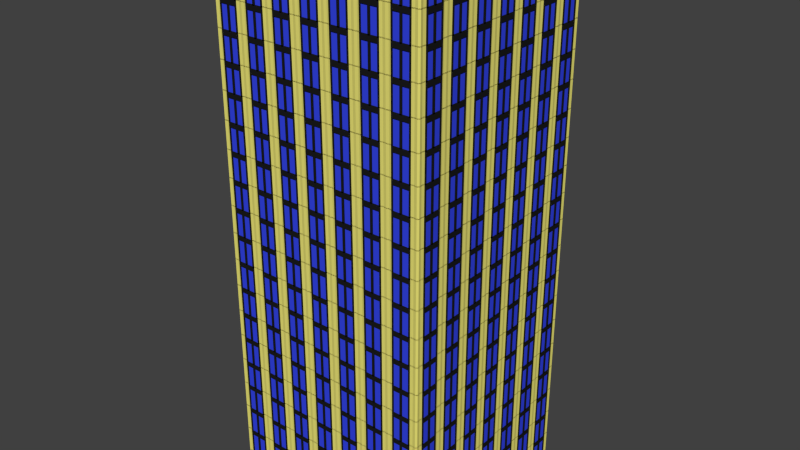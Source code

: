 # Source: skyscraper_6v2.blend  (saved by Blender 2.76.0; exported with 4.5.12 LTS)
import bpy
from mathutils import Matrix  # noqa: F401  (used for matrix-valued properties, if any)

bpy.ops.wm.read_factory_settings(use_empty=True)
scene = bpy.context.scene
scene.name = 'Scene'

# ---- collections
col_collection_1 = bpy.data.collections.new('Collection 1'); scene.collection.children.link(col_collection_1)

# ---- materials (node trees are filled in below, after node groups)
mat_material_001 = bpy.data.materials.new('Material.001')
mat_material_001.alpha_threshold = 0.0
mat_material_001.use_transparent_shadow = False
mat_material_001.diffuse_color = (0.8, 0.7394, 0.1738, 1.0)
mat_material_001.roughness = 0.5
mat_material_002 = bpy.data.materials.new('Material.002')
mat_material_002.alpha_threshold = 0.0
mat_material_002.use_transparent_shadow = False
mat_material_002.diffuse_color = (0.03479, 0.06104, 0.8, 1.0)
mat_material_002.roughness = 0.5
mat_material_003 = bpy.data.materials.new('Material.003')
mat_material_003.alpha_threshold = 0.0
mat_material_003.use_transparent_shadow = False
mat_material_003.diffuse_color = (0.01222, 0.01222, 0.01222, 1.0)
mat_material_003.roughness = 0.5
mat_material_004 = bpy.data.materials.new('Material.004')
mat_material_004.alpha_threshold = 0.0
mat_material_004.use_transparent_shadow = False
mat_material_004.diffuse_color = (0.8, 0.7394, 0.1738, 1.0)
mat_material_004.roughness = 0.5
mat_material_005 = bpy.data.materials.new('Material.005')
mat_material_005.alpha_threshold = 0.0
mat_material_005.use_transparent_shadow = False
mat_material_005.diffuse_color = (0.03479, 0.06104, 0.8, 1.0)
mat_material_005.roughness = 0.5
mat_material_006 = bpy.data.materials.new('Material.006')
mat_material_006.alpha_threshold = 0.0
mat_material_006.use_transparent_shadow = False
mat_material_006.diffuse_color = (0.01222, 0.01222, 0.01222, 1.0)
mat_material_006.roughness = 0.5
mat_material_007 = bpy.data.materials.new('Material.007')
mat_material_007.alpha_threshold = 0.0
mat_material_007.use_transparent_shadow = False
mat_material_007.diffuse_color = (0.8, 0.7394, 0.1738, 1.0)
mat_material_007.roughness = 0.5
mat_material_008 = bpy.data.materials.new('Material.008')
mat_material_008.alpha_threshold = 0.0
mat_material_008.use_transparent_shadow = False
mat_material_008.diffuse_color = (0.03479, 0.06104, 0.8, 1.0)
mat_material_008.roughness = 0.5
mat_material_009 = bpy.data.materials.new('Material.009')
mat_material_009.alpha_threshold = 0.0
mat_material_009.use_transparent_shadow = False
mat_material_009.diffuse_color = (0.01222, 0.01222, 0.01222, 1.0)
mat_material_009.roughness = 0.5
mat_material_010 = bpy.data.materials.new('Material.010')
mat_material_010.alpha_threshold = 0.0
mat_material_010.use_transparent_shadow = False
mat_material_010.diffuse_color = (0.8, 0.7394, 0.1738, 1.0)
mat_material_010.roughness = 0.5
mat_material_011 = bpy.data.materials.new('Material.011')
mat_material_011.alpha_threshold = 0.0
mat_material_011.use_transparent_shadow = False
mat_material_011.diffuse_color = (0.03479, 0.06104, 0.8, 1.0)
mat_material_011.roughness = 0.5
mat_material_012 = bpy.data.materials.new('Material.012')
mat_material_012.alpha_threshold = 0.0
mat_material_012.use_transparent_shadow = False
mat_material_012.diffuse_color = (0.01222, 0.01222, 0.01222, 1.0)
mat_material_012.roughness = 0.5

# ---- material node trees

# ---- world
world_world = bpy.data.worlds.new('World'); scene.world = world_world
world_world.color = (0.05088, 0.05088, 0.05088)
world_world.use_sun_shadow = False
world_world.sun_shadow_jitter_overblur = 0.0
world_world.cycles.sampling_method = 'MANUAL'
world_world.cycles.sample_map_resolution = 256

# ---- meshes
me_cube_001 = bpy.data.meshes.new('Cube.001')
me_cube_001.from_pydata([(87.41, -10.21, -1.0), (87.41, -10.21, 1.0), (89.41, -10.21, -1.0), (89.41, -10.21, 1.0), (87.41, -11.07, 1.0), (89.41, -11.07, -1.0), (87.41, -11.07, -1.0), (89.41, -11.07, 1.0), (87.41, -10.06, 1.0), (87.41, -10.06, -1.0), (89.41, -10.06, 1.0), (89.41, -10.06, -1.0), (87.41, -9.336, 1.0), (87.41, -9.336, -1.0), (89.41, -9.336, 1.0), (89.41, -9.336, -1.0), (87.41, -11.07, 1.468), (87.41, -10.21, 1.468), (87.41, -10.06, 1.468), (89.41, -10.06, 1.468), (87.41, -9.336, 1.468), (89.41, -9.336, 1.468), (90.89, -10.21, 1.0), (90.89, -10.21, -1.0), (90.89, -11.07, 1.0), (90.89, -11.07, -1.0), (90.89, -10.06, 1.0), (90.89, -10.06, -1.0), (90.89, -11.07, 1.468), (90.89, -10.21, 1.468), (90.89, -10.06, 1.468), (86.77, -9.699, -1.0), (88.77, -9.699, -1.0), (88.77, -9.699, 1.0), (86.77, -9.699, 1.0), (88.77, -9.699, 1.468), (86.77, -9.699, 1.468), (87.41, -12.21, -1.0), (87.41, -12.21, 1.0), (89.41, -12.21, -1.0), (89.41, -12.21, 1.0), (87.41, -11.21, 1.0), (87.41, -11.21, -1.0), (87.41, -11.35, 1.0), (89.41, -11.35, -1.0), (87.41, -11.35, -1.0), (89.41, -11.35, 1.0), (87.41, -12.36, 1.0), (87.41, -12.36, -1.0), (89.41, -12.36, 1.0), (89.41, -12.36, -1.0), (87.41, -13.09, 1.0), (87.41, -13.09, -1.0), (89.41, -13.09, 1.0), (89.41, -13.09, -1.0), (87.41, -11.35, 1.468), (87.41, -12.21, 1.468), (87.41, -11.21, 1.468), (87.41, -12.36, 1.468), (89.41, -12.36, 1.468), (87.41, -13.09, 1.468), (89.41, -13.09, 1.468), (90.89, -11.21, 1.0), (90.89, -11.21, 1.468), (90.89, -12.21, 1.0), (90.89, -12.21, -1.0), (90.89, -11.35, 1.0), (90.89, -11.21, -1.0), (90.89, -11.35, -1.0), (90.89, -12.36, 1.0), (90.89, -12.36, -1.0), (90.89, -11.35, 1.468), (90.89, -12.21, 1.468), (90.89, -12.36, 1.468), (86.77, -12.73, -1.0), (88.77, -12.73, -1.0), (88.77, -12.73, 1.0), (86.77, -12.73, 1.0), (88.77, -12.73, 1.468), (86.77, -12.73, 1.468), (87.41, -6.46, -1.0), (87.41, -6.46, 1.0), (89.41, -6.46, -1.0), (89.41, -6.46, 1.0), (87.41, -7.323, 1.0), (89.41, -7.323, -1.0), (87.41, -7.323, -1.0), (89.41, -7.323, 1.0), (87.41, -6.309, 1.0), (87.41, -6.309, -1.0), (89.41, -6.309, 1.0), (89.41, -6.309, -1.0), (87.41, -5.584, 1.0), (87.41, -5.584, -1.0), (89.41, -5.584, 1.0), (89.41, -5.584, -1.0), (87.41, -7.323, 1.468), (87.41, -6.46, 1.468), (87.41, -6.309, 1.468), (89.41, -6.309, 1.468), (87.41, -5.584, 1.468), (89.41, -5.584, 1.468), (90.89, -6.46, 1.0), (90.89, -6.46, -1.0), (90.89, -7.323, 1.0), (90.89, -7.323, -1.0), (90.89, -6.309, 1.0), (90.89, -6.309, -1.0), (90.89, -7.323, 1.468), (90.89, -6.46, 1.468), (90.89, -6.309, 1.468), (86.77, -5.947, -1.0), (88.77, -5.947, -1.0), (88.77, -5.947, 1.0), (86.77, -5.947, 1.0), (88.77, -5.947, 1.468), (86.77, -5.947, 1.468), (87.41, -8.46, -1.0), (87.41, -8.46, 1.0), (89.41, -8.46, -1.0), (89.41, -8.46, 1.0), (87.41, -7.46, 1.0), (87.41, -7.46, -1.0), (87.41, -7.598, 1.0), (89.41, -7.598, -1.0), (87.41, -7.598, -1.0), (89.41, -7.598, 1.0), (87.41, -8.611, 1.0), (87.41, -8.611, -1.0), (89.41, -8.611, 1.0), (89.41, -8.611, -1.0), (87.41, -9.336, 1.0), (87.41, -9.336, -1.0), (89.41, -9.336, 1.0), (89.41, -9.336, -1.0), (87.41, -7.598, 1.468), (87.41, -8.46, 1.468), (87.41, -7.46, 1.468), (87.41, -8.611, 1.468), (89.41, -8.611, 1.468), (87.41, -9.336, 1.468), (89.41, -9.336, 1.468), (90.89, -7.46, 1.0), (90.89, -7.46, 1.468), (90.89, -8.46, 1.0), (90.89, -8.46, -1.0), (90.89, -7.598, 1.0), (90.89, -7.46, -1.0), (90.89, -7.598, -1.0), (90.89, -8.611, 1.0), (90.89, -8.611, -1.0), (90.89, -7.598, 1.468), (90.89, -8.46, 1.468), (90.89, -8.611, 1.468), (86.77, -8.974, -1.0), (88.77, -8.974, -1.0), (88.77, -8.974, 1.0), (86.77, -8.974, 1.0), (88.77, -8.974, 1.468), (86.77, -8.974, 1.468), (87.41, -2.708, -1.0), (87.41, -2.708, 1.0), (89.41, -2.708, -1.0), (89.41, -2.708, 1.0), (87.41, -3.57, 1.0), (89.41, -3.57, -1.0), (87.41, -3.57, -1.0), (89.41, -3.57, 1.0), (87.41, -2.557, 1.0), (87.41, -2.557, -1.0), (89.41, -2.557, 1.0), (89.41, -2.557, -1.0), (87.41, -1.832, 1.0), (87.41, -1.832, -1.0), (89.41, -1.832, 1.0), (89.41, -1.832, -1.0), (87.41, -3.57, 1.468), (87.41, -2.708, 1.468), (87.41, -2.557, 1.468), (89.41, -2.557, 1.468), (87.41, -1.832, 1.468), (89.41, -1.832, 1.468), (90.89, -2.708, 1.0), (90.89, -2.708, -1.0), (90.89, -3.57, 1.0), (90.89, -3.57, -1.0), (90.89, -2.557, 1.0), (90.89, -2.557, -1.0), (90.89, -3.57, 1.468), (90.89, -2.708, 1.468), (90.89, -2.557, 1.468), (86.77, -2.195, -1.0), (88.77, -2.195, -1.0), (88.77, -2.195, 1.0), (86.77, -2.195, 1.0), (88.77, -2.195, 1.468), (86.77, -2.195, 1.468), (87.41, -4.708, -1.0), (87.41, -4.708, 1.0), (89.41, -4.708, -1.0), (89.41, -4.708, 1.0), (87.41, -3.708, 1.0), (87.41, -3.708, -1.0), (87.41, -3.846, 1.0), (89.41, -3.846, -1.0), (87.41, -3.846, -1.0), (89.41, -3.846, 1.0), (87.41, -4.859, 1.0), (87.41, -4.859, -1.0), (89.41, -4.859, 1.0), (89.41, -4.859, -1.0), (87.41, -5.584, 1.0), (87.41, -5.584, -1.0), (89.41, -5.584, 1.0), (89.41, -5.584, -1.0), (87.41, -3.846, 1.468), (87.41, -4.708, 1.468), (87.41, -3.708, 1.468), (87.41, -4.859, 1.468), (89.41, -4.859, 1.468), (87.41, -5.584, 1.468), (89.41, -5.584, 1.468), (90.89, -3.708, 1.0), (90.89, -3.708, 1.468), (90.89, -4.708, 1.0), (90.89, -4.708, -1.0), (90.89, -3.846, 1.0), (90.89, -3.708, -1.0), (90.89, -3.846, -1.0), (90.89, -4.859, 1.0), (90.89, -4.859, -1.0), (90.89, -3.846, 1.468), (90.89, -4.708, 1.468), (90.89, -4.859, 1.468), (86.77, -5.222, -1.0), (88.77, -5.222, -1.0), (88.77, -5.222, 1.0), (86.77, -5.222, 1.0), (88.77, -5.222, 1.468), (86.77, -5.222, 1.468), (87.41, 1.044, -1.0), (87.41, 1.044, 1.0), (89.41, 1.044, -1.0), (89.41, 1.044, 1.0), (87.41, 0.1818, 1.0), (89.41, 0.1818, -1.0), (87.41, 0.1818, -1.0), (89.41, 0.1818, 1.0), (87.41, 1.195, 1.0), (87.41, 1.195, -1.0), (89.41, 1.195, 1.0), (89.41, 1.195, -1.0), (87.41, 1.92, 1.0), (87.41, 1.92, -1.0), (89.41, 1.92, 1.0), (89.41, 1.92, -1.0), (87.41, 0.1818, 1.468), (87.41, 1.044, 1.468), (87.41, 1.195, 1.468), (89.41, 1.195, 1.468), (87.41, 1.92, 1.468), (89.41, 1.92, 1.468), (90.89, 1.044, 1.0), (90.89, 1.044, -1.0), (90.89, 0.1818, 1.0), (90.89, 0.1818, -1.0), (90.89, 1.195, 1.0), (90.89, 1.195, -1.0), (90.89, 0.1818, 1.468), (90.89, 1.044, 1.468), (90.89, 1.195, 1.468), (86.77, 1.558, -1.0), (88.77, 1.558, -1.0), (88.77, 1.558, 1.0), (86.77, 1.558, 1.0), (88.77, 1.558, 1.468), (86.77, 1.558, 1.468), (87.41, -0.9559, -1.0), (87.41, -0.9559, 1.0), (89.41, -0.9559, -1.0), (89.41, -0.9559, 1.0), (87.41, 0.04409, 1.0), (87.41, 0.04409, -1.0), (87.41, -0.09358, 1.0), (89.41, -0.09358, -1.0), (87.41, -0.09358, -1.0), (89.41, -0.09358, 1.0), (87.41, -1.107, 1.0), (87.41, -1.107, -1.0), (89.41, -1.107, 1.0), (89.41, -1.107, -1.0), (87.41, -1.832, 1.0), (87.41, -1.832, -1.0), (89.41, -1.832, 1.0), (89.41, -1.832, -1.0), (87.41, -0.09358, 1.468), (87.41, -0.9559, 1.468), (87.41, 0.04409, 1.468), (87.41, -1.107, 1.468), (89.41, -1.107, 1.468), (87.41, -1.832, 1.468), (89.41, -1.832, 1.468), (90.89, 0.04409, 1.0), (90.89, 0.04409, 1.468), (90.89, -0.9559, 1.0), (90.89, -0.9559, -1.0), (90.89, -0.09358, 1.0), (90.89, 0.04409, -1.0), (90.89, -0.09358, -1.0), (90.89, -1.107, 1.0), (90.89, -1.107, -1.0), (90.89, -0.09358, 1.468), (90.89, -0.9559, 1.468), (90.89, -1.107, 1.468), (86.77, -1.469, -1.0), (88.77, -1.469, -1.0), (88.77, -1.469, 1.0), (86.77, -1.469, 1.0), (88.77, -1.469, 1.468), (86.77, -1.469, 1.468), (87.41, 4.796, -1.0), (87.41, 4.796, 1.0), (89.41, 4.796, -1.0), (89.41, 4.796, 1.0), (87.41, 3.934, 1.0), (89.41, 3.934, -1.0), (87.41, 3.934, -1.0), (89.41, 3.934, 1.0), (87.41, 4.947, 1.0), (87.41, 4.947, -1.0), (89.41, 4.947, 1.0), (89.41, 4.947, -1.0), (87.41, 5.672, 1.0), (87.41, 5.672, -1.0), (89.41, 5.672, 1.0), (89.41, 5.672, -1.0), (87.41, 3.934, 1.468), (87.41, 4.796, 1.468), (87.41, 4.947, 1.468), (89.41, 4.947, 1.468), (87.41, 5.672, 1.468), (89.41, 5.672, 1.468), (90.89, 4.796, 1.0), (90.89, 4.796, -1.0), (90.89, 3.934, 1.0), (90.89, 3.934, -1.0), (90.89, 4.947, 1.0), (90.89, 4.947, -1.0), (90.89, 3.934, 1.468), (90.89, 4.796, 1.468), (90.89, 4.947, 1.468), (86.77, 5.31, -1.0), (88.77, 5.31, -1.0), (88.77, 5.31, 1.0), (86.77, 5.31, 1.0), (88.77, 5.31, 1.468), (86.77, 5.31, 1.468), (87.41, 2.796, -1.0), (87.41, 2.796, 1.0), (89.41, 2.796, -1.0), (89.41, 2.796, 1.0), (87.41, 3.796, 1.0), (87.41, 3.796, -1.0), (87.41, 3.659, 1.0), (89.41, 3.659, -1.0), (87.41, 3.659, -1.0), (89.41, 3.659, 1.0), (87.41, 2.645, 1.0), (87.41, 2.645, -1.0), (89.41, 2.645, 1.0), (89.41, 2.645, -1.0), (87.41, 1.92, 1.0), (87.41, 1.92, -1.0), (89.41, 1.92, 1.0), (89.41, 1.92, -1.0), (87.41, 3.659, 1.468), (87.41, 2.796, 1.468), (87.41, 3.796, 1.468), (87.41, 2.645, 1.468), (89.41, 2.645, 1.468), (87.41, 1.92, 1.468), (89.41, 1.92, 1.468), (90.89, 3.796, 1.0), (90.89, 3.796, 1.468), (90.89, 2.796, 1.0), (90.89, 2.796, -1.0), (90.89, 3.659, 1.0), (90.89, 3.796, -1.0), (90.89, 3.659, -1.0), (90.89, 2.645, 1.0), (90.89, 2.645, -1.0), (90.89, 3.659, 1.468), (90.89, 2.796, 1.468), (90.89, 2.645, 1.468), (86.77, 2.283, -1.0), (88.77, 2.283, -1.0), (88.77, 2.283, 1.0), (86.77, 2.283, 1.0), (88.77, 2.283, 1.468), (86.77, 2.283, 1.468), (87.41, 8.548, -1.0), (87.41, 8.548, 1.0), (89.41, 8.548, -1.0), (89.41, 8.548, 1.0), (87.41, 7.686, 1.0), (89.41, 7.686, -1.0), (87.41, 7.686, -1.0), (89.41, 7.686, 1.0), (87.41, 8.699, 1.0), (87.41, 8.699, -1.0), (89.41, 8.699, 1.0), (89.41, 8.699, -1.0), (87.41, 9.425, 1.0), (87.41, 9.425, -1.0), (89.41, 9.425, 1.0), (89.41, 9.425, -1.0), (87.41, 7.686, 1.468), (87.41, 8.548, 1.468), (87.41, 8.699, 1.468), (89.41, 8.699, 1.468), (87.41, 9.425, 1.468), (89.41, 9.425, 1.468), (90.89, 8.548, 1.0), (90.89, 8.548, -1.0), (90.89, 7.686, 1.0), (90.89, 7.686, -1.0), (90.89, 8.699, 1.0), (90.89, 8.699, -1.0), (90.89, 7.686, 1.468), (90.89, 8.548, 1.468), (90.89, 8.699, 1.468), (86.77, 9.062, -1.0), (88.77, 9.062, -1.0), (88.77, 9.062, 1.0), (86.77, 9.062, 1.0), (88.77, 9.062, 1.468), (86.77, 9.062, 1.468), (87.41, 6.548, -1.0), (87.41, 6.548, 1.0), (89.41, 6.548, -1.0), (89.41, 6.548, 1.0), (87.41, 7.548, 1.0), (87.41, 7.548, -1.0), (87.41, 7.411, 1.0), (89.41, 7.411, -1.0), (87.41, 7.411, -1.0), (89.41, 7.411, 1.0), (87.41, 6.397, 1.0), (87.41, 6.397, -1.0), (89.41, 6.397, 1.0), (89.41, 6.397, -1.0), (87.41, 5.672, 1.0), (87.41, 5.672, -1.0), (89.41, 5.672, 1.0), (89.41, 5.672, -1.0), (87.41, 7.411, 1.468), (87.41, 6.548, 1.468), (87.41, 7.548, 1.468), (87.41, 6.397, 1.468), (89.41, 6.397, 1.468), (87.41, 5.672, 1.468), (89.41, 5.672, 1.468), (90.89, 7.548, 1.0), (90.89, 7.548, 1.468), (90.89, 6.548, 1.0), (90.89, 6.548, -1.0), (90.89, 7.411, 1.0), (90.89, 7.548, -1.0), (90.89, 7.411, -1.0), (90.89, 6.397, 1.0), (90.89, 6.397, -1.0), (90.89, 7.411, 1.468), (90.89, 6.548, 1.468), (90.89, 6.397, 1.468), (86.77, 6.035, -1.0), (88.77, 6.035, -1.0), (88.77, 6.035, 1.0), (86.77, 6.035, 1.0), (88.77, 6.035, 1.468), (86.77, 6.035, 1.468), (87.41, 12.3, -1.0), (87.41, 12.3, 1.0), (89.41, 12.3, -1.0), (89.41, 12.3, 1.0), (87.41, 11.44, 1.0), (89.41, 11.44, -1.0), (87.41, 11.44, -1.0), (89.41, 11.44, 1.0), (87.41, 12.45, 1.0), (87.41, 12.45, -1.0), (89.41, 12.45, 1.0), (89.41, 12.45, -1.0), (87.41, 13.18, 1.0), (87.41, 13.18, -1.0), (89.41, 13.18, 1.0), (89.41, 13.18, -1.0), (87.41, 11.44, 1.468), (87.41, 12.3, 1.468), (87.41, 12.45, 1.468), (89.41, 12.45, 1.468), (87.41, 13.18, 1.468), (89.41, 13.18, 1.468), (90.89, 12.3, 1.0), (90.89, 12.3, -1.0), (90.89, 11.44, 1.0), (90.89, 11.44, -1.0), (90.89, 12.45, 1.0), (90.89, 12.45, -1.0), (90.89, 11.44, 1.468), (90.89, 12.3, 1.468), (90.89, 12.45, 1.468), (86.77, 12.81, -1.0), (88.77, 12.81, -1.0), (88.77, 12.81, 1.0), (86.77, 12.81, 1.0), (88.77, 12.81, 1.468), (86.77, 12.81, 1.468), (87.41, 10.3, -1.0), (87.41, 10.3, 1.0), (89.41, 10.3, -1.0), (89.41, 10.3, 1.0), (87.41, 11.3, 1.0), (87.41, 11.3, -1.0), (87.41, 11.16, 1.0), (89.41, 11.16, -1.0), (87.41, 11.16, -1.0), (89.41, 11.16, 1.0), (87.41, 10.15, 1.0), (87.41, 10.15, -1.0), (89.41, 10.15, 1.0), (89.41, 10.15, -1.0), (87.41, 9.425, 1.0), (87.41, 9.425, -1.0), (89.41, 9.425, 1.0), (89.41, 9.425, -1.0), (87.41, 11.16, 1.468), (87.41, 10.3, 1.468), (87.41, 11.3, 1.468), (87.41, 10.15, 1.468), (89.41, 10.15, 1.468), (87.41, 9.425, 1.468), (89.41, 9.425, 1.468), (90.89, 11.3, 1.0), (90.89, 11.3, 1.468), (90.89, 10.3, 1.0), (90.89, 10.3, -1.0), (90.89, 11.16, 1.0), (90.89, 11.3, -1.0), (90.89, 11.16, -1.0), (90.89, 10.15, 1.0), (90.89, 10.15, -1.0), (90.89, 11.16, 1.468), (90.89, 10.3, 1.468), (90.89, 10.15, 1.468), (86.77, 9.787, -1.0), (88.77, 9.787, -1.0), (88.77, 9.787, 1.0), (86.77, 9.787, 1.0), (88.77, 9.787, 1.468), (86.77, 9.787, 1.468), (51.93, 13.2, -1.0), (51.93, 13.2, 1.0), (51.93, 13.36, -1.0), (51.93, 13.36, 1.0), (62.5, 13.2, 1.0), (62.5, 13.36, -1.0), (62.5, 13.2, -1.0), (62.5, 13.36, 1.0), (50.07, 13.2, 1.0), (50.07, 13.2, -1.0), (50.07, 13.36, 1.0), (50.07, 13.36, -1.0), (41.18, 13.2, 1.0), (41.18, 13.2, -1.0), (41.18, 13.36, 1.0), (41.18, 13.36, -1.0), (62.5, 13.2, 1.468), (51.93, 13.2, 1.468), (50.07, 13.2, 1.468), (50.07, 13.36, 1.468), (41.18, 13.2, 1.468), (41.18, 13.36, 1.468), (51.93, 13.49, 1.0), (51.93, 13.49, -1.0), (62.5, 13.49, 1.0), (62.5, 13.49, -1.0), (50.07, 13.49, 1.0), (50.07, 13.49, -1.0), (62.5, 13.49, 1.468), (51.93, 13.49, 1.468), (50.07, 13.49, 1.468), (45.63, 13.15, -1.0), (45.63, 13.31, -1.0), (45.63, 13.31, 1.0), (45.63, 13.15, 1.0), (45.63, 13.31, 1.468), (45.63, 13.15, 1.468), (76.46, 13.2, -1.0), (76.46, 13.2, 1.0), (76.46, 13.36, -1.0), (76.46, 13.36, 1.0), (64.19, 13.2, 1.0), (64.19, 13.2, -1.0), (65.88, 13.2, 1.0), (65.88, 13.36, -1.0), (65.88, 13.2, -1.0), (65.88, 13.36, 1.0), (78.31, 13.2, 1.0), (78.31, 13.2, -1.0), (78.31, 13.36, 1.0), (78.31, 13.36, -1.0), (87.21, 13.2, 1.0), (87.21, 13.2, -1.0), (87.21, 13.36, 1.0), (87.21, 13.36, -1.0), (65.88, 13.2, 1.468), (76.46, 13.2, 1.468), (64.19, 13.2, 1.468), (78.31, 13.2, 1.468), (78.31, 13.36, 1.468), (87.21, 13.2, 1.468), (87.21, 13.36, 1.468), (64.19, 13.49, 1.0), (64.19, 13.49, 1.468), (76.46, 13.49, 1.0), (76.46, 13.49, -1.0), (65.88, 13.49, 1.0), (64.19, 13.49, -1.0), (65.88, 13.49, -1.0), (78.31, 13.49, 1.0), (78.31, 13.49, -1.0), (65.88, 13.49, 1.468), (76.46, 13.49, 1.468), (78.31, 13.49, 1.468), (82.76, 13.15, -1.0), (82.76, 13.31, -1.0), (82.76, 13.31, 1.0), (82.76, 13.15, 1.0), (82.76, 13.31, 1.468), (82.76, 13.15, 1.468), (5.895, 13.2, -1.0), (5.895, 13.2, 1.0), (5.895, 13.36, -1.0), (5.895, 13.36, 1.0), (16.47, 13.2, 1.0), (16.47, 13.36, -1.0), (16.47, 13.2, -1.0), (16.47, 13.36, 1.0), (4.042, 13.2, 1.0), (4.042, 13.2, -1.0), (4.042, 13.36, 1.0), (4.042, 13.36, -1.0), (-4.853, 13.2, 1.0), (-4.853, 13.2, -1.0), (-4.853, 13.36, 1.0), (-4.853, 13.36, -1.0), (16.47, 13.2, 1.468), (5.895, 13.2, 1.468), (4.042, 13.2, 1.468), (4.042, 13.36, 1.468), (-4.853, 13.2, 1.468), (-4.853, 13.36, 1.468), (5.895, 13.49, 1.0), (5.895, 13.49, -1.0), (16.47, 13.49, 1.0), (16.47, 13.49, -1.0), (4.042, 13.49, 1.0), (4.042, 13.49, -1.0), (16.47, 13.49, 1.468), (5.895, 13.49, 1.468), (4.042, 13.49, 1.468), (-0.4054, 13.15, -1.0), (-0.4054, 13.31, -1.0), (-0.4054, 13.31, 1.0), (-0.4054, 13.15, 1.0), (-0.4054, 13.31, 1.468), (-0.4054, 13.15, 1.468), (30.43, 13.2, -1.0), (30.43, 13.2, 1.0), (30.43, 13.36, -1.0), (30.43, 13.36, 1.0), (18.16, 13.2, 1.0), (18.16, 13.2, -1.0), (19.85, 13.2, 1.0), (19.85, 13.36, -1.0), (19.85, 13.2, -1.0), (19.85, 13.36, 1.0), (32.28, 13.2, 1.0), (32.28, 13.2, -1.0), (32.28, 13.36, 1.0), (32.28, 13.36, -1.0), (41.18, 13.2, 1.0), (41.18, 13.2, -1.0), (41.18, 13.36, 1.0), (41.18, 13.36, -1.0), (19.85, 13.2, 1.468), (30.43, 13.2, 1.468), (18.16, 13.2, 1.468), (32.28, 13.2, 1.468), (32.28, 13.36, 1.468), (41.18, 13.2, 1.468), (41.18, 13.36, 1.468), (18.16, 13.49, 1.0), (18.16, 13.49, 1.468), (30.43, 13.49, 1.0), (30.43, 13.49, -1.0), (19.85, 13.49, 1.0), (18.16, 13.49, -1.0), (19.85, 13.49, -1.0), (32.28, 13.49, 1.0), (32.28, 13.49, -1.0), (19.85, 13.49, 1.468), (30.43, 13.49, 1.468), (32.28, 13.49, 1.468), (36.73, 13.15, -1.0), (36.73, 13.31, -1.0), (36.73, 13.31, 1.0), (36.73, 13.15, 1.0), (36.73, 13.31, 1.468), (36.73, 13.15, 1.468), (-40.14, 13.2, -1.0), (-40.14, 13.2, 1.0), (-40.14, 13.36, -1.0), (-40.14, 13.36, 1.0), (-29.56, 13.2, 1.0), (-29.56, 13.36, -1.0), (-29.56, 13.2, -1.0), (-29.56, 13.36, 1.0), (-41.99, 13.2, 1.0), (-41.99, 13.2, -1.0), (-41.99, 13.36, 1.0), (-41.99, 13.36, -1.0), (-50.88, 13.2, 1.0), (-50.88, 13.2, -1.0), (-50.88, 13.36, 1.0), (-50.88, 13.36, -1.0), (-29.56, 13.2, 1.468), (-40.14, 13.2, 1.468), (-41.99, 13.2, 1.468), (-41.99, 13.36, 1.468), (-50.88, 13.2, 1.468), (-50.88, 13.36, 1.468), (-40.14, 13.49, 1.0), (-40.14, 13.49, -1.0), (-29.56, 13.49, 1.0), (-29.56, 13.49, -1.0), (-41.99, 13.49, 1.0), (-41.99, 13.49, -1.0), (-29.56, 13.49, 1.468), (-40.14, 13.49, 1.468), (-41.99, 13.49, 1.468), (-46.44, 13.15, -1.0), (-46.44, 13.31, -1.0), (-46.44, 13.31, 1.0), (-46.44, 13.15, 1.0), (-46.44, 13.31, 1.468), (-46.44, 13.15, 1.468), (-15.6, 13.2, -1.0), (-15.6, 13.2, 1.0), (-15.6, 13.36, -1.0), (-15.6, 13.36, 1.0), (-27.87, 13.2, 1.0), (-27.87, 13.2, -1.0), (-26.18, 13.2, 1.0), (-26.18, 13.36, -1.0), (-26.18, 13.2, -1.0), (-26.18, 13.36, 1.0), (-13.75, 13.2, 1.0), (-13.75, 13.2, -1.0), (-13.75, 13.36, 1.0), (-13.75, 13.36, -1.0), (-4.853, 13.2, 1.0), (-4.853, 13.2, -1.0), (-4.853, 13.36, 1.0), (-4.853, 13.36, -1.0), (-26.18, 13.2, 1.468), (-15.6, 13.2, 1.468), (-27.87, 13.2, 1.468), (-13.75, 13.2, 1.468), (-13.75, 13.36, 1.468), (-4.853, 13.2, 1.468), (-4.853, 13.36, 1.468), (-27.87, 13.49, 1.0), (-27.87, 13.49, 1.468), (-15.6, 13.49, 1.0), (-15.6, 13.49, -1.0), (-26.18, 13.49, 1.0), (-27.87, 13.49, -1.0), (-26.18, 13.49, -1.0), (-13.75, 13.49, 1.0), (-13.75, 13.49, -1.0), (-26.18, 13.49, 1.468), (-15.6, 13.49, 1.468), (-13.75, 13.49, 1.468), (-9.3, 13.15, -1.0), (-9.3, 13.31, -1.0), (-9.3, 13.31, 1.0), (-9.3, 13.15, 1.0), (-9.3, 13.31, 1.468), (-9.3, 13.15, 1.468), (-86.17, 13.2, -1.0), (-86.17, 13.2, 1.0), (-86.17, 13.36, -1.0), (-86.17, 13.36, 1.0), (-75.59, 13.2, 1.0), (-75.59, 13.36, -1.0), (-75.59, 13.2, -1.0), (-75.59, 13.36, 1.0), (-88.02, 13.2, 1.0), (-88.02, 13.2, -1.0), (-88.02, 13.36, 1.0), (-88.02, 13.36, -1.0), (-96.91, 13.2, 1.0), (-96.91, 13.2, -1.0), (-96.91, 13.36, 1.0), (-96.91, 13.36, -1.0), (-75.59, 13.2, 1.468), (-86.17, 13.2, 1.468), (-88.02, 13.2, 1.468), (-88.02, 13.36, 1.468), (-96.91, 13.2, 1.468), (-96.91, 13.36, 1.468), (-86.17, 13.49, 1.0), (-86.17, 13.49, -1.0), (-75.59, 13.49, 1.0), (-75.59, 13.49, -1.0), (-88.02, 13.49, 1.0), (-88.02, 13.49, -1.0), (-75.59, 13.49, 1.468), (-86.17, 13.49, 1.468), (-88.02, 13.49, 1.468), (-92.47, 13.15, -1.0), (-92.47, 13.31, -1.0), (-92.47, 13.31, 1.0), (-92.47, 13.15, 1.0), (-92.47, 13.31, 1.468), (-92.47, 13.15, 1.468), (-61.63, 13.2, -1.0), (-61.63, 13.2, 1.0), (-61.63, 13.36, -1.0), (-61.63, 13.36, 1.0), (-73.9, 13.2, 1.0), (-73.9, 13.2, -1.0), (-72.21, 13.2, 1.0), (-72.21, 13.36, -1.0), (-72.21, 13.2, -1.0), (-72.21, 13.36, 1.0), (-59.78, 13.2, 1.0), (-59.78, 13.2, -1.0), (-59.78, 13.36, 1.0), (-59.78, 13.36, -1.0), (-50.88, 13.2, 1.0), (-50.88, 13.2, -1.0), (-50.88, 13.36, 1.0), (-50.88, 13.36, -1.0), (-72.21, 13.2, 1.468), (-61.63, 13.2, 1.468), (-73.9, 13.2, 1.468), (-59.78, 13.2, 1.468), (-59.78, 13.36, 1.468), (-50.88, 13.2, 1.468), (-50.88, 13.36, 1.468), (-73.9, 13.49, 1.0), (-73.9, 13.49, 1.468), (-61.63, 13.49, 1.0), (-61.63, 13.49, -1.0), (-72.21, 13.49, 1.0), (-73.9, 13.49, -1.0), (-72.21, 13.49, -1.0), (-59.78, 13.49, 1.0), (-59.78, 13.49, -1.0), (-72.21, 13.49, 1.468), (-61.63, 13.49, 1.468), (-59.78, 13.49, 1.468), (-55.33, 13.15, -1.0), (-55.33, 13.31, -1.0), (-55.33, 13.31, 1.0), (-55.33, 13.15, 1.0), (-55.33, 13.31, 1.468), (-55.33, 13.15, 1.468), (-132.2, 13.2, -1.0), (-132.2, 13.2, 1.0), (-132.2, 13.36, -1.0), (-132.2, 13.36, 1.0), (-121.6, 13.2, 1.0), (-121.6, 13.36, -1.0), (-121.6, 13.2, -1.0), (-121.6, 13.36, 1.0), (-134.0, 13.2, 1.0), (-134.0, 13.2, -1.0), (-134.0, 13.36, 1.0), (-134.0, 13.36, -1.0), (-142.9, 13.2, 1.0), (-142.9, 13.2, -1.0), (-142.9, 13.36, 1.0), (-142.9, 13.36, -1.0), (-121.6, 13.2, 1.468), (-132.2, 13.2, 1.468), (-134.0, 13.2, 1.468), (-134.0, 13.36, 1.468), (-142.9, 13.2, 1.468), (-142.9, 13.36, 1.468), (-132.2, 13.49, 1.0), (-132.2, 13.49, -1.0), (-121.6, 13.49, 1.0), (-121.6, 13.49, -1.0), (-134.0, 13.49, 1.0), (-134.0, 13.49, -1.0), (-121.6, 13.49, 1.468), (-132.2, 13.49, 1.468), (-134.0, 13.49, 1.468), (-138.5, 13.15, -1.0), (-138.5, 13.31, -1.0), (-138.5, 13.31, 1.0), (-138.5, 13.15, 1.0), (-138.5, 13.31, 1.468), (-138.5, 13.15, 1.468), (-107.7, 13.2, -1.0), (-107.7, 13.2, 1.0), (-107.7, 13.36, -1.0), (-107.7, 13.36, 1.0), (-119.9, 13.2, 1.0), (-119.9, 13.2, -1.0), (-118.2, 13.2, 1.0), (-118.2, 13.36, -1.0), (-118.2, 13.2, -1.0), (-118.2, 13.36, 1.0), (-105.8, 13.2, 1.0), (-105.8, 13.2, -1.0), (-105.8, 13.36, 1.0), (-105.8, 13.36, -1.0), (-96.91, 13.2, 1.0), (-96.91, 13.2, -1.0), (-96.91, 13.36, 1.0), (-96.91, 13.36, -1.0), (-118.2, 13.2, 1.468), (-107.7, 13.2, 1.468), (-119.9, 13.2, 1.468), (-105.8, 13.2, 1.468), (-105.8, 13.36, 1.468), (-96.91, 13.2, 1.468), (-96.91, 13.36, 1.468), (-119.9, 13.49, 1.0), (-119.9, 13.49, 1.468), (-107.7, 13.49, 1.0), (-107.7, 13.49, -1.0), (-118.2, 13.49, 1.0), (-119.9, 13.49, -1.0), (-118.2, 13.49, -1.0), (-105.8, 13.49, 1.0), (-105.8, 13.49, -1.0), (-118.2, 13.49, 1.468), (-107.7, 13.49, 1.468), (-105.8, 13.49, 1.468), (-101.4, 13.15, -1.0), (-101.4, 13.31, -1.0), (-101.4, 13.31, 1.0), (-101.4, 13.15, 1.0), (-101.4, 13.31, 1.468), (-101.4, 13.15, 1.468), (-178.2, 13.2, -1.0), (-178.2, 13.2, 1.0), (-178.2, 13.36, -1.0), (-178.2, 13.36, 1.0), (-167.6, 13.2, 1.0), (-167.6, 13.36, -1.0), (-167.6, 13.2, -1.0), (-167.6, 13.36, 1.0), (-180.1, 13.2, 1.0), (-180.1, 13.2, -1.0), (-180.1, 13.36, 1.0), (-180.1, 13.36, -1.0), (-189.0, 13.2, 1.0), (-189.0, 13.2, -1.0), (-189.0, 13.36, 1.0), (-189.0, 13.36, -1.0), (-167.6, 13.2, 1.468), (-178.2, 13.2, 1.468), (-180.1, 13.2, 1.468), (-180.1, 13.36, 1.468), (-189.0, 13.2, 1.468), (-189.0, 13.36, 1.468), (-178.2, 13.49, 1.0), (-178.2, 13.49, -1.0), (-167.6, 13.49, 1.0), (-167.6, 13.49, -1.0), (-180.1, 13.49, 1.0), (-180.1, 13.49, -1.0), (-167.6, 13.49, 1.468), (-178.2, 13.49, 1.468), (-180.1, 13.49, 1.468), (-184.5, 13.15, -1.0), (-184.5, 13.31, -1.0), (-184.5, 13.31, 1.0), (-184.5, 13.15, 1.0), (-184.5, 13.31, 1.468), (-184.5, 13.15, 1.468), (-153.7, 13.2, -1.0), (-153.7, 13.2, 1.0), (-153.7, 13.36, -1.0), (-153.7, 13.36, 1.0), (-166.0, 13.2, 1.0), (-166.0, 13.2, -1.0), (-164.3, 13.2, 1.0), (-164.3, 13.36, -1.0), (-164.3, 13.2, -1.0), (-164.3, 13.36, 1.0), (-151.8, 13.2, 1.0), (-151.8, 13.2, -1.0), (-151.8, 13.36, 1.0), (-151.8, 13.36, -1.0), (-142.9, 13.2, 1.0), (-142.9, 13.2, -1.0), (-142.9, 13.36, 1.0), (-142.9, 13.36, -1.0), (-164.3, 13.2, 1.468), (-153.7, 13.2, 1.468), (-166.0, 13.2, 1.468), (-151.8, 13.2, 1.468), (-151.8, 13.36, 1.468), (-142.9, 13.2, 1.468), (-142.9, 13.36, 1.468), (-166.0, 13.49, 1.0), (-166.0, 13.49, 1.468), (-153.7, 13.49, 1.0), (-153.7, 13.49, -1.0), (-164.3, 13.49, 1.0), (-166.0, 13.49, -1.0), (-164.3, 13.49, -1.0), (-151.8, 13.49, 1.0), (-151.8, 13.49, -1.0), (-164.3, 13.49, 1.468), (-153.7, 13.49, 1.468), (-151.8, 13.49, 1.468), (-147.4, 13.15, -1.0), (-147.4, 13.31, -1.0), (-147.4, 13.31, 1.0), (-147.4, 13.15, 1.0), (-147.4, 13.31, 1.468), (-147.4, 13.15, 1.468), (-224.3, 13.2, -1.0), (-224.3, 13.2, 1.0), (-224.3, 13.36, -1.0), (-224.3, 13.36, 1.0), (-213.7, 13.2, 1.0), (-213.7, 13.36, -1.0), (-213.7, 13.2, -1.0), (-213.7, 13.36, 1.0), (-226.1, 13.2, 1.0), (-226.1, 13.2, -1.0), (-226.1, 13.36, 1.0), (-226.1, 13.36, -1.0), (-235.0, 13.2, 1.0), (-235.0, 13.2, -1.0), (-235.0, 13.36, 1.0), (-235.0, 13.36, -1.0), (-213.7, 13.2, 1.468), (-224.3, 13.2, 1.468), (-226.1, 13.2, 1.468), (-226.1, 13.36, 1.468), (-235.0, 13.2, 1.468), (-235.0, 13.36, 1.468), (-224.3, 13.49, 1.0), (-224.3, 13.49, -1.0), (-213.7, 13.49, 1.0), (-213.7, 13.49, -1.0), (-226.1, 13.49, 1.0), (-226.1, 13.49, -1.0), (-213.7, 13.49, 1.468), (-224.3, 13.49, 1.468), (-226.1, 13.49, 1.468), (-230.6, 13.15, -1.0), (-230.6, 13.31, -1.0), (-230.6, 13.31, 1.0), (-230.6, 13.15, 1.0), (-230.6, 13.31, 1.468), (-230.6, 13.15, 1.468), (-199.7, 13.2, -1.0), (-199.7, 13.2, 1.0), (-199.7, 13.36, -1.0), (-199.7, 13.36, 1.0), (-212.0, 13.2, 1.0), (-212.0, 13.2, -1.0), (-210.3, 13.2, 1.0), (-210.3, 13.36, -1.0), (-210.3, 13.2, -1.0), (-210.3, 13.36, 1.0), (-197.9, 13.2, 1.0), (-197.9, 13.2, -1.0), (-197.9, 13.36, 1.0), (-197.9, 13.36, -1.0), (-189.0, 13.2, 1.0), (-189.0, 13.2, -1.0), (-189.0, 13.36, 1.0), (-189.0, 13.36, -1.0), (-210.3, 13.2, 1.468), (-199.7, 13.2, 1.468), (-212.0, 13.2, 1.468), (-197.9, 13.2, 1.468), (-197.9, 13.36, 1.468), (-189.0, 13.2, 1.468), (-189.0, 13.36, 1.468), (-212.0, 13.49, 1.0), (-212.0, 13.49, 1.468), (-199.7, 13.49, 1.0), (-199.7, 13.49, -1.0), (-210.3, 13.49, 1.0), (-212.0, 13.49, -1.0), (-210.3, 13.49, -1.0), (-197.9, 13.49, 1.0), (-197.9, 13.49, -1.0), (-210.3, 13.49, 1.468), (-199.7, 13.49, 1.468), (-197.9, 13.49, 1.468), (-193.4, 13.15, -1.0), (-193.4, 13.31, -1.0), (-193.4, 13.31, 1.0), (-193.4, 13.15, 1.0), (-193.4, 13.31, 1.468), (-193.4, 13.15, 1.468), (-235.3, 10.3, -0.993), (-235.3, 10.3, 1.007), (-237.3, 10.3, -0.993), (-237.3, 10.3, 1.007), (-235.3, 11.17, 1.007), (-237.3, 11.17, -0.993), (-235.3, 11.17, -0.993), (-237.3, 11.17, 1.007), (-235.3, 10.15, 1.007), (-235.3, 10.15, -0.993), (-237.3, 10.15, 1.007), (-237.3, 10.15, -0.993), (-235.3, 9.428, 1.007), (-235.3, 9.428, -0.993), (-237.3, 9.428, 1.007), (-237.3, 9.428, -0.993), (-235.3, 11.17, 1.475), (-235.3, 10.3, 1.475), (-235.3, 10.15, 1.475), (-237.3, 10.15, 1.475), (-235.3, 9.428, 1.475), (-237.3, 9.428, 1.475), (-238.8, 10.3, 1.007), (-238.8, 10.3, -0.993), (-238.8, 11.17, 1.007), (-238.8, 11.17, -0.993), (-238.8, 10.15, 1.007), (-238.8, 10.15, -0.993), (-238.8, 11.17, 1.475), (-238.8, 10.3, 1.475), (-238.8, 10.15, 1.475), (-234.6, 9.79, -0.993), (-236.6, 9.79, -0.993), (-236.6, 9.79, 1.007), (-234.6, 9.79, 1.007), (-236.6, 9.79, 1.475), (-234.6, 9.79, 1.475), (-235.3, 12.3, -0.993), (-235.3, 12.3, 1.007), (-237.3, 12.3, -0.993), (-237.3, 12.3, 1.007), (-235.3, 11.3, 1.007), (-235.3, 11.3, -0.993), (-235.3, 11.44, 1.007), (-237.3, 11.44, -0.993), (-235.3, 11.44, -0.993), (-237.3, 11.44, 1.007), (-235.3, 12.46, 1.007), (-235.3, 12.46, -0.993), (-237.3, 12.46, 1.007), (-237.3, 12.46, -0.993), (-235.3, 13.18, 1.007), (-235.3, 13.18, -0.993), (-237.3, 13.18, 1.007), (-237.3, 13.18, -0.993), (-235.3, 11.44, 1.475), (-235.3, 12.3, 1.475), (-235.3, 11.3, 1.475), (-235.3, 12.46, 1.475), (-237.3, 12.46, 1.475), (-235.3, 13.18, 1.475), (-237.3, 13.18, 1.475), (-238.8, 11.3, 1.007), (-238.8, 11.3, 1.475), (-238.8, 12.3, 1.007), (-238.8, 12.3, -0.993), (-238.8, 11.44, 1.007), (-238.8, 11.3, -0.993), (-238.8, 11.44, -0.993), (-238.8, 12.46, 1.007), (-238.8, 12.46, -0.993), (-238.8, 11.44, 1.475), (-238.8, 12.3, 1.475), (-238.8, 12.46, 1.475), (-234.6, 12.82, -0.993), (-236.6, 12.82, -0.993), (-236.6, 12.82, 1.007), (-234.6, 12.82, 1.007), (-236.6, 12.82, 1.475), (-234.6, 12.82, 1.475), (-235.3, 6.552, -0.993), (-235.3, 6.552, 1.007), (-237.3, 6.552, -0.993), (-237.3, 6.552, 1.007), (-235.3, 7.414, 1.007), (-237.3, 7.414, -0.993), (-235.3, 7.414, -0.993), (-237.3, 7.414, 1.007), (-235.3, 6.401, 1.007), (-235.3, 6.401, -0.993), (-237.3, 6.401, 1.007), (-237.3, 6.401, -0.993), (-235.3, 5.676, 1.007), (-235.3, 5.676, -0.993), (-237.3, 5.676, 1.007), (-237.3, 5.676, -0.993), (-235.3, 7.414, 1.475), (-235.3, 6.552, 1.475), (-235.3, 6.401, 1.475), (-237.3, 6.401, 1.475), (-235.3, 5.676, 1.475), (-237.3, 5.676, 1.475), (-238.8, 6.552, 1.007), (-238.8, 6.552, -0.993), (-238.8, 7.414, 1.007), (-238.8, 7.414, -0.993), (-238.8, 6.401, 1.007), (-238.8, 6.401, -0.993), (-238.8, 7.414, 1.475), (-238.8, 6.552, 1.475), (-238.8, 6.401, 1.475), (-234.6, 6.038, -0.993), (-236.6, 6.038, -0.993), (-236.6, 6.038, 1.007), (-234.6, 6.038, 1.007), (-236.6, 6.038, 1.475), (-234.6, 6.038, 1.475), (-235.3, 8.552, -0.993), (-235.3, 8.552, 1.007), (-237.3, 8.552, -0.993), (-237.3, 8.552, 1.007), (-235.3, 7.552, 1.007), (-235.3, 7.552, -0.993), (-235.3, 7.69, 1.007), (-237.3, 7.69, -0.993), (-235.3, 7.69, -0.993), (-237.3, 7.69, 1.007), (-235.3, 8.703, 1.007), (-235.3, 8.703, -0.993), (-237.3, 8.703, 1.007), (-237.3, 8.703, -0.993), (-235.3, 9.428, 1.007), (-235.3, 9.428, -0.993), (-237.3, 9.428, 1.007), (-237.3, 9.428, -0.993), (-235.3, 7.69, 1.475), (-235.3, 8.552, 1.475), (-235.3, 7.552, 1.475), (-235.3, 8.703, 1.475), (-237.3, 8.703, 1.475), (-235.3, 9.428, 1.475), (-237.3, 9.428, 1.475), (-238.8, 7.552, 1.007), (-238.8, 7.552, 1.475), (-238.8, 8.552, 1.007), (-238.8, 8.552, -0.993), (-238.8, 7.69, 1.007), (-238.8, 7.552, -0.993), (-238.8, 7.69, -0.993), (-238.8, 8.703, 1.007), (-238.8, 8.703, -0.993), (-238.8, 7.69, 1.475), (-238.8, 8.552, 1.475), (-238.8, 8.703, 1.475), (-234.6, 9.065, -0.993), (-236.6, 9.065, -0.993), (-236.6, 9.065, 1.007), (-234.6, 9.065, 1.007), (-236.6, 9.065, 1.475), (-234.6, 9.065, 1.475), (-235.3, 2.8, -0.993), (-235.3, 2.8, 1.007), (-237.3, 2.8, -0.993), (-237.3, 2.8, 1.007), (-235.3, 3.662, 1.007), (-237.3, 3.662, -0.993), (-235.3, 3.662, -0.993), (-237.3, 3.662, 1.007), (-235.3, 2.649, 1.007), (-235.3, 2.649, -0.993), (-237.3, 2.649, 1.007), (-237.3, 2.649, -0.993), (-235.3, 1.924, 1.007), (-235.3, 1.924, -0.993), (-237.3, 1.924, 1.007), (-237.3, 1.924, -0.993), (-235.3, 3.662, 1.475), (-235.3, 2.8, 1.475), (-235.3, 2.649, 1.475), (-237.3, 2.649, 1.475), (-235.3, 1.924, 1.475), (-237.3, 1.924, 1.475), (-238.8, 2.8, 1.007), (-238.8, 2.8, -0.993), (-238.8, 3.662, 1.007), (-238.8, 3.662, -0.993), (-238.8, 2.649, 1.007), (-238.8, 2.649, -0.993), (-238.8, 3.662, 1.475), (-238.8, 2.8, 1.475), (-238.8, 2.649, 1.475), (-234.6, 2.286, -0.993), (-236.6, 2.286, -0.993), (-236.6, 2.286, 1.007), (-234.6, 2.286, 1.007), (-236.6, 2.286, 1.475), (-234.6, 2.286, 1.475), (-235.3, 4.8, -0.993), (-235.3, 4.8, 1.007), (-237.3, 4.8, -0.993), (-237.3, 4.8, 1.007), (-235.3, 3.8, 1.007), (-235.3, 3.8, -0.993), (-235.3, 3.937, 1.007), (-237.3, 3.937, -0.993), (-235.3, 3.937, -0.993), (-237.3, 3.937, 1.007), (-235.3, 4.951, 1.007), (-235.3, 4.951, -0.993), (-237.3, 4.951, 1.007), (-237.3, 4.951, -0.993), (-235.3, 5.676, 1.007), (-235.3, 5.676, -0.993), (-237.3, 5.676, 1.007), (-237.3, 5.676, -0.993), (-235.3, 3.937, 1.475), (-235.3, 4.8, 1.475), (-235.3, 3.8, 1.475), (-235.3, 4.951, 1.475), (-237.3, 4.951, 1.475), (-235.3, 5.676, 1.475), (-237.3, 5.676, 1.475), (-238.8, 3.8, 1.007), (-238.8, 3.8, 1.475), (-238.8, 4.8, 1.007), (-238.8, 4.8, -0.993), (-238.8, 3.937, 1.007), (-238.8, 3.8, -0.993), (-238.8, 3.937, -0.993), (-238.8, 4.951, 1.007), (-238.8, 4.951, -0.993), (-238.8, 3.937, 1.475), (-238.8, 4.8, 1.475), (-238.8, 4.951, 1.475), (-234.6, 5.313, -0.993), (-236.6, 5.313, -0.993), (-236.6, 5.313, 1.007), (-234.6, 5.313, 1.007), (-236.6, 5.313, 1.475), (-234.6, 5.313, 1.475), (-235.3, -0.9525, -0.993), (-235.3, -0.9525, 1.007), (-237.3, -0.9525, -0.993), (-237.3, -0.9525, 1.007), (-235.3, -0.09017, 1.007), (-237.3, -0.09017, -0.993), (-235.3, -0.09017, -0.993), (-237.3, -0.09017, 1.007), (-235.3, -1.104, 1.007), (-235.3, -1.104, -0.993), (-237.3, -1.104, 1.007), (-237.3, -1.104, -0.993), (-235.3, -1.829, 1.007), (-235.3, -1.829, -0.993), (-237.3, -1.829, 1.007), (-237.3, -1.829, -0.993), (-235.3, -0.09017, 1.475), (-235.3, -0.9525, 1.475), (-235.3, -1.104, 1.475), (-237.3, -1.104, 1.475), (-235.3, -1.829, 1.475), (-237.3, -1.829, 1.475), (-238.8, -0.9525, 1.007), (-238.8, -0.9525, -0.993), (-238.8, -0.09017, 1.007), (-238.8, -0.09017, -0.993), (-238.8, -1.104, 1.007), (-238.8, -1.104, -0.993), (-238.8, -0.09017, 1.475), (-238.8, -0.9525, 1.475), (-238.8, -1.104, 1.475), (-234.6, -1.466, -0.993), (-236.6, -1.466, -0.993), (-236.6, -1.466, 1.007), (-234.6, -1.466, 1.007), (-236.6, -1.466, 1.475), (-234.6, -1.466, 1.475), (-235.3, 1.047, -0.993), (-235.3, 1.047, 1.007), (-237.3, 1.047, -0.993), (-237.3, 1.047, 1.007), (-235.3, 0.04749, 1.007), (-235.3, 0.04749, -0.993), (-235.3, 0.1852, 1.007), (-237.3, 0.1852, -0.993), (-235.3, 0.1852, -0.993), (-237.3, 0.1852, 1.007), (-235.3, 1.199, 1.007), (-235.3, 1.199, -0.993), (-237.3, 1.199, 1.007), (-237.3, 1.199, -0.993), (-235.3, 1.924, 1.007), (-235.3, 1.924, -0.993), (-237.3, 1.924, 1.007), (-237.3, 1.924, -0.993), (-235.3, 0.1852, 1.475), (-235.3, 1.047, 1.475), (-235.3, 0.04749, 1.475), (-235.3, 1.199, 1.475), (-237.3, 1.199, 1.475), (-235.3, 1.924, 1.475), (-237.3, 1.924, 1.475), (-238.8, 0.04749, 1.007), (-238.8, 0.04749, 1.475), (-238.8, 1.047, 1.007), (-238.8, 1.047, -0.993), (-238.8, 0.1852, 1.007), (-238.8, 0.04749, -0.993), (-238.8, 0.1852, -0.993), (-238.8, 1.199, 1.007), (-238.8, 1.199, -0.993), (-238.8, 0.1852, 1.475), (-238.8, 1.047, 1.475), (-238.8, 1.199, 1.475), (-234.6, 1.561, -0.993), (-236.6, 1.561, -0.993), (-236.6, 1.561, 1.007), (-234.6, 1.561, 1.007), (-236.6, 1.561, 1.475), (-234.6, 1.561, 1.475), (-235.3, -4.705, -0.993), (-235.3, -4.705, 1.007), (-237.3, -4.705, -0.993), (-237.3, -4.705, 1.007), (-235.3, -3.842, 1.007), (-237.3, -3.842, -0.993), (-235.3, -3.842, -0.993), (-237.3, -3.842, 1.007), (-235.3, -4.856, 1.007), (-235.3, -4.856, -0.993), (-237.3, -4.856, 1.007), (-237.3, -4.856, -0.993), (-235.3, -5.581, 1.007), (-235.3, -5.581, -0.993), (-237.3, -5.581, 1.007), (-237.3, -5.581, -0.993), (-235.3, -3.842, 1.475), (-235.3, -4.705, 1.475), (-235.3, -4.856, 1.475), (-237.3, -4.856, 1.475), (-235.3, -5.581, 1.475), (-237.3, -5.581, 1.475), (-238.8, -4.705, 1.007), (-238.8, -4.705, -0.993), (-238.8, -3.842, 1.007), (-238.8, -3.842, -0.993), (-238.8, -4.856, 1.007), (-238.8, -4.856, -0.993), (-238.8, -3.842, 1.475), (-238.8, -4.705, 1.475), (-238.8, -4.856, 1.475), (-234.6, -5.218, -0.993), (-236.6, -5.218, -0.993), (-236.6, -5.218, 1.007), (-234.6, -5.218, 1.007), (-236.6, -5.218, 1.475), (-234.6, -5.218, 1.475), (-235.3, -2.705, -0.993), (-235.3, -2.705, 1.007), (-237.3, -2.705, -0.993), (-237.3, -2.705, 1.007), (-235.3, -3.705, 1.007), (-235.3, -3.705, -0.993), (-235.3, -3.567, 1.007), (-237.3, -3.567, -0.993), (-235.3, -3.567, -0.993), (-237.3, -3.567, 1.007), (-235.3, -2.554, 1.007), (-235.3, -2.554, -0.993), (-237.3, -2.554, 1.007), (-237.3, -2.554, -0.993), (-235.3, -1.829, 1.007), (-235.3, -1.829, -0.993), (-237.3, -1.829, 1.007), (-237.3, -1.829, -0.993), (-235.3, -3.567, 1.475), (-235.3, -2.705, 1.475), (-235.3, -3.705, 1.475), (-235.3, -2.554, 1.475), (-237.3, -2.554, 1.475), (-235.3, -1.829, 1.475), (-237.3, -1.829, 1.475), (-238.8, -3.705, 1.007), (-238.8, -3.705, 1.475), (-238.8, -2.705, 1.007), (-238.8, -2.705, -0.993), (-238.8, -3.567, 1.007), (-238.8, -3.705, -0.993), (-238.8, -3.567, -0.993), (-238.8, -2.554, 1.007), (-238.8, -2.554, -0.993), (-238.8, -3.567, 1.475), (-238.8, -2.705, 1.475), (-238.8, -2.554, 1.475), (-234.6, -2.191, -0.993), (-236.6, -2.191, -0.993), (-236.6, -2.191, 1.007), (-234.6, -2.191, 1.007), (-236.6, -2.191, 1.475), (-234.6, -2.191, 1.475), (-235.3, -8.457, -0.993), (-235.3, -8.457, 1.007), (-237.3, -8.457, -0.993), (-237.3, -8.457, 1.007), (-235.3, -7.595, 1.007), (-237.3, -7.595, -0.993), (-235.3, -7.595, -0.993), (-237.3, -7.595, 1.007), (-235.3, -8.608, 1.007), (-235.3, -8.608, -0.993), (-237.3, -8.608, 1.007), (-237.3, -8.608, -0.993), (-235.3, -9.333, 1.007), (-235.3, -9.333, -0.993), (-237.3, -9.333, 1.007), (-237.3, -9.333, -0.993), (-235.3, -7.595, 1.475), (-235.3, -8.457, 1.475), (-235.3, -8.608, 1.475), (-237.3, -8.608, 1.475), (-235.3, -9.333, 1.475), (-237.3, -9.333, 1.475), (-238.8, -8.457, 1.007), (-238.8, -8.457, -0.993), (-238.8, -7.595, 1.007), (-238.8, -7.595, -0.993), (-238.8, -8.608, 1.007), (-238.8, -8.608, -0.993), (-238.8, -7.595, 1.475), (-238.8, -8.457, 1.475), (-238.8, -8.608, 1.475), (-234.6, -8.97, -0.993), (-236.6, -8.97, -0.993), (-236.6, -8.97, 1.007), (-234.6, -8.97, 1.007), (-236.6, -8.97, 1.475), (-234.6, -8.97, 1.475), (-235.3, -6.457, -0.993), (-235.3, -6.457, 1.007), (-237.3, -6.457, -0.993), (-237.3, -6.457, 1.007), (-235.3, -7.457, 1.007), (-235.3, -7.457, -0.993), (-235.3, -7.319, 1.007), (-237.3, -7.319, -0.993), (-235.3, -7.319, -0.993), (-237.3, -7.319, 1.007), (-235.3, -6.306, 1.007), (-235.3, -6.306, -0.993), (-237.3, -6.306, 1.007), (-237.3, -6.306, -0.993), (-235.3, -5.581, 1.007), (-235.3, -5.581, -0.993), (-237.3, -5.581, 1.007), (-237.3, -5.581, -0.993), (-235.3, -7.319, 1.475), (-235.3, -6.457, 1.475), (-235.3, -7.457, 1.475), (-235.3, -6.306, 1.475), (-237.3, -6.306, 1.475), (-235.3, -5.581, 1.475), (-237.3, -5.581, 1.475), (-238.8, -7.457, 1.007), (-238.8, -7.457, 1.475), (-238.8, -6.457, 1.007), (-238.8, -6.457, -0.993), (-238.8, -7.319, 1.007), (-238.8, -7.457, -0.993), (-238.8, -7.319, -0.993), (-238.8, -6.306, 1.007), (-238.8, -6.306, -0.993), (-238.8, -7.319, 1.475), (-238.8, -6.457, 1.475), (-238.8, -6.306, 1.475), (-234.6, -5.943, -0.993), (-236.6, -5.943, -0.993), (-236.6, -5.943, 1.007), (-234.6, -5.943, 1.007), (-236.6, -5.943, 1.475), (-234.6, -5.943, 1.475), (-235.3, -12.21, -0.993), (-235.3, -12.21, 1.007), (-237.3, -12.21, -0.993), (-237.3, -12.21, 1.007), (-235.3, -11.35, 1.007), (-237.3, -11.35, -0.993), (-235.3, -11.35, -0.993), (-237.3, -11.35, 1.007), (-235.3, -12.36, 1.007), (-235.3, -12.36, -0.993), (-237.3, -12.36, 1.007), (-237.3, -12.36, -0.993), (-235.3, -13.09, 1.007), (-235.3, -13.09, -0.993), (-237.3, -13.09, 1.007), (-237.3, -13.09, -0.993), (-235.3, -11.35, 1.475), (-235.3, -12.21, 1.475), (-235.3, -12.36, 1.475), (-237.3, -12.36, 1.475), (-235.3, -13.09, 1.475), (-237.3, -13.09, 1.475), (-238.8, -12.21, 1.007), (-238.8, -12.21, -0.993), (-238.8, -11.35, 1.007), (-238.8, -11.35, -0.993), (-238.8, -12.36, 1.007), (-238.8, -12.36, -0.993), (-238.8, -11.35, 1.475), (-238.8, -12.21, 1.475), (-238.8, -12.36, 1.475), (-234.6, -12.72, -0.993), (-236.6, -12.72, -0.993), (-236.6, -12.72, 1.007), (-234.6, -12.72, 1.007), (-236.6, -12.72, 1.475), (-234.6, -12.72, 1.475), (-235.3, -10.21, -0.993), (-235.3, -10.21, 1.007), (-237.3, -10.21, -0.993), (-237.3, -10.21, 1.007), (-235.3, -11.21, 1.007), (-235.3, -11.21, -0.993), (-235.3, -11.07, 1.007), (-237.3, -11.07, -0.993), (-235.3, -11.07, -0.993), (-237.3, -11.07, 1.007), (-235.3, -10.06, 1.007), (-235.3, -10.06, -0.993), (-237.3, -10.06, 1.007), (-237.3, -10.06, -0.993), (-235.3, -9.333, 1.007), (-235.3, -9.333, -0.993), (-237.3, -9.333, 1.007), (-237.3, -9.333, -0.993), (-235.3, -11.07, 1.475), (-235.3, -10.21, 1.475), (-235.3, -11.21, 1.475), (-235.3, -10.06, 1.475), (-237.3, -10.06, 1.475), (-235.3, -9.333, 1.475), (-237.3, -9.333, 1.475), (-238.8, -11.21, 1.007), (-238.8, -11.21, 1.475), (-238.8, -10.21, 1.007), (-238.8, -10.21, -0.993), (-238.8, -11.07, 1.007), (-238.8, -11.21, -0.993), (-238.8, -11.07, -0.993), (-238.8, -10.06, 1.007), (-238.8, -10.06, -0.993), (-238.8, -11.07, 1.475), (-238.8, -10.21, 1.475), (-238.8, -10.06, 1.475), (-234.6, -9.695, -0.993), (-236.6, -9.695, -0.993), (-236.6, -9.695, 1.007), (-234.6, -9.695, 1.007), (-236.6, -9.695, 1.475), (-234.6, -9.695, 1.475), (-199.8, -13.11, -0.993), (-199.8, -13.11, 1.007), (-199.8, -13.27, -0.993), (-199.8, -13.27, 1.007), (-210.4, -13.11, 1.007), (-210.4, -13.27, -0.993), (-210.4, -13.11, -0.993), (-210.4, -13.27, 1.007), (-197.9, -13.11, 1.007), (-197.9, -13.11, -0.993), (-197.9, -13.27, 1.007), (-197.9, -13.27, -0.993), (-189.0, -13.11, 1.007), (-189.0, -13.11, -0.993), (-189.0, -13.27, 1.007), (-189.0, -13.27, -0.993), (-210.4, -13.11, 1.475), (-199.8, -13.11, 1.475), (-197.9, -13.11, 1.475), (-197.9, -13.27, 1.475), (-189.0, -13.11, 1.475), (-189.0, -13.27, 1.475), (-199.8, -13.39, 1.007), (-199.8, -13.39, -0.993), (-210.4, -13.39, 1.007), (-210.4, -13.39, -0.993), (-197.9, -13.39, 1.007), (-197.9, -13.39, -0.993), (-210.4, -13.39, 1.475), (-199.8, -13.39, 1.475), (-197.9, -13.39, 1.475), (-193.5, -13.06, -0.993), (-193.5, -13.22, -0.993), (-193.5, -13.22, 1.007), (-193.5, -13.06, 1.007), (-193.5, -13.22, 1.475), (-193.5, -13.06, 1.475), (-224.3, -13.11, -0.993), (-224.3, -13.11, 1.007), (-224.3, -13.27, -0.993), (-224.3, -13.27, 1.007), (-212.1, -13.11, 1.007), (-212.1, -13.11, -0.993), (-213.7, -13.11, 1.007), (-213.7, -13.27, -0.993), (-213.7, -13.11, -0.993), (-213.7, -13.27, 1.007), (-226.2, -13.11, 1.007), (-226.2, -13.11, -0.993), (-226.2, -13.27, 1.007), (-226.2, -13.27, -0.993), (-235.1, -13.11, 1.007), (-235.1, -13.11, -0.993), (-235.1, -13.27, 1.007), (-235.1, -13.27, -0.993), (-213.7, -13.11, 1.475), (-224.3, -13.11, 1.475), (-212.1, -13.11, 1.475), (-226.2, -13.11, 1.475), (-226.2, -13.27, 1.475), (-235.1, -13.11, 1.475), (-235.1, -13.27, 1.475), (-212.1, -13.39, 1.007), (-212.1, -13.39, 1.475), (-224.3, -13.39, 1.007), (-224.3, -13.39, -0.993), (-213.7, -13.39, 1.007), (-212.1, -13.39, -0.993), (-213.7, -13.39, -0.993), (-226.2, -13.39, 1.007), (-226.2, -13.39, -0.993), (-213.7, -13.39, 1.475), (-224.3, -13.39, 1.475), (-226.2, -13.39, 1.475), (-230.6, -13.06, -0.993), (-230.6, -13.22, -0.993), (-230.6, -13.22, 1.007), (-230.6, -13.06, 1.007), (-230.6, -13.22, 1.475), (-230.6, -13.06, 1.475), (-153.8, -13.11, -0.993), (-153.8, -13.11, 1.007), (-153.8, -13.27, -0.993), (-153.8, -13.27, 1.007), (-164.3, -13.11, 1.007), (-164.3, -13.27, -0.993), (-164.3, -13.11, -0.993), (-164.3, -13.27, 1.007), (-151.9, -13.11, 1.007), (-151.9, -13.11, -0.993), (-151.9, -13.27, 1.007), (-151.9, -13.27, -0.993), (-143.0, -13.11, 1.007), (-143.0, -13.11, -0.993), (-143.0, -13.27, 1.007), (-143.0, -13.27, -0.993), (-164.3, -13.11, 1.475), (-153.8, -13.11, 1.475), (-151.9, -13.11, 1.475), (-151.9, -13.27, 1.475), (-143.0, -13.11, 1.475), (-143.0, -13.27, 1.475), (-153.8, -13.39, 1.007), (-153.8, -13.39, -0.993), (-164.3, -13.39, 1.007), (-164.3, -13.39, -0.993), (-151.9, -13.39, 1.007), (-151.9, -13.39, -0.993), (-164.3, -13.39, 1.475), (-153.8, -13.39, 1.475), (-151.9, -13.39, 1.475), (-147.5, -13.06, -0.993), (-147.5, -13.22, -0.993), (-147.5, -13.22, 1.007), (-147.5, -13.06, 1.007), (-147.5, -13.22, 1.475), (-147.5, -13.06, 1.475), (-178.3, -13.11, -0.993), (-178.3, -13.11, 1.007), (-178.3, -13.27, -0.993), (-178.3, -13.27, 1.007), (-166.0, -13.11, 1.007), (-166.0, -13.11, -0.993), (-167.7, -13.11, 1.007), (-167.7, -13.27, -0.993), (-167.7, -13.11, -0.993), (-167.7, -13.27, 1.007), (-180.1, -13.11, 1.007), (-180.1, -13.11, -0.993), (-180.1, -13.27, 1.007), (-180.1, -13.27, -0.993), (-189.0, -13.11, 1.007), (-189.0, -13.11, -0.993), (-189.0, -13.27, 1.007), (-189.0, -13.27, -0.993), (-167.7, -13.11, 1.475), (-178.3, -13.11, 1.475), (-166.0, -13.11, 1.475), (-180.1, -13.11, 1.475), (-180.1, -13.27, 1.475), (-189.0, -13.11, 1.475), (-189.0, -13.27, 1.475), (-166.0, -13.39, 1.007), (-166.0, -13.39, 1.475), (-178.3, -13.39, 1.007), (-178.3, -13.39, -0.993), (-167.7, -13.39, 1.007), (-166.0, -13.39, -0.993), (-167.7, -13.39, -0.993), (-180.1, -13.39, 1.007), (-180.1, -13.39, -0.993), (-167.7, -13.39, 1.475), (-178.3, -13.39, 1.475), (-180.1, -13.39, 1.475), (-184.6, -13.06, -0.993), (-184.6, -13.22, -0.993), (-184.6, -13.22, 1.007), (-184.6, -13.06, 1.007), (-184.6, -13.22, 1.475), (-184.6, -13.06, 1.475), (-107.7, -13.11, -0.993), (-107.7, -13.11, 1.007), (-107.7, -13.27, -0.993), (-107.7, -13.27, 1.007), (-118.3, -13.11, 1.007), (-118.3, -13.27, -0.993), (-118.3, -13.11, -0.993), (-118.3, -13.27, 1.007), (-105.9, -13.11, 1.007), (-105.9, -13.11, -0.993), (-105.9, -13.27, 1.007), (-105.9, -13.27, -0.993), (-96.98, -13.11, 1.007), (-96.98, -13.11, -0.993), (-96.98, -13.27, 1.007), (-96.98, -13.27, -0.993), (-118.3, -13.11, 1.475), (-107.7, -13.11, 1.475), (-105.9, -13.11, 1.475), (-105.9, -13.27, 1.475), (-96.98, -13.11, 1.475), (-96.98, -13.27, 1.475), (-107.7, -13.39, 1.007), (-107.7, -13.39, -0.993), (-118.3, -13.39, 1.007), (-118.3, -13.39, -0.993), (-105.9, -13.39, 1.007), (-105.9, -13.39, -0.993), (-118.3, -13.39, 1.475), (-107.7, -13.39, 1.475), (-105.9, -13.39, 1.475), (-101.4, -13.06, -0.993), (-101.4, -13.22, -0.993), (-101.4, -13.22, 1.007), (-101.4, -13.06, 1.007), (-101.4, -13.22, 1.475), (-101.4, -13.06, 1.475), (-132.3, -13.11, -0.993), (-132.3, -13.11, 1.007), (-132.3, -13.27, -0.993), (-132.3, -13.27, 1.007), (-120.0, -13.11, 1.007), (-120.0, -13.11, -0.993), (-121.7, -13.11, 1.007), (-121.7, -13.27, -0.993), (-121.7, -13.11, -0.993), (-121.7, -13.27, 1.007), (-134.1, -13.11, 1.007), (-134.1, -13.11, -0.993), (-134.1, -13.27, 1.007), (-134.1, -13.27, -0.993), (-143.0, -13.11, 1.007), (-143.0, -13.11, -0.993), (-143.0, -13.27, 1.007), (-143.0, -13.27, -0.993), (-121.7, -13.11, 1.475), (-132.3, -13.11, 1.475), (-120.0, -13.11, 1.475), (-134.1, -13.11, 1.475), (-134.1, -13.27, 1.475), (-143.0, -13.11, 1.475), (-143.0, -13.27, 1.475), (-120.0, -13.39, 1.007), (-120.0, -13.39, 1.475), (-132.3, -13.39, 1.007), (-132.3, -13.39, -0.993), (-121.7, -13.39, 1.007), (-120.0, -13.39, -0.993), (-121.7, -13.39, -0.993), (-134.1, -13.39, 1.007), (-134.1, -13.39, -0.993), (-121.7, -13.39, 1.475), (-132.3, -13.39, 1.475), (-134.1, -13.39, 1.475), (-138.6, -13.06, -0.993), (-138.6, -13.22, -0.993), (-138.6, -13.22, 1.007), (-138.6, -13.06, 1.007), (-138.6, -13.22, 1.475), (-138.6, -13.06, 1.475), (-61.69, -13.11, -0.993), (-61.69, -13.11, 1.007), (-61.69, -13.27, -0.993), (-61.69, -13.27, 1.007), (-72.27, -13.11, 1.007), (-72.27, -13.27, -0.993), (-72.27, -13.11, -0.993), (-72.27, -13.27, 1.007), (-59.84, -13.11, 1.007), (-59.84, -13.11, -0.993), (-59.84, -13.27, 1.007), (-59.84, -13.27, -0.993), (-50.95, -13.11, 1.007), (-50.95, -13.11, -0.993), (-50.95, -13.27, 1.007), (-50.95, -13.27, -0.993), (-72.27, -13.11, 1.475), (-61.69, -13.11, 1.475), (-59.84, -13.11, 1.475), (-59.84, -13.27, 1.475), (-50.95, -13.11, 1.475), (-50.95, -13.27, 1.475), (-61.69, -13.39, 1.007), (-61.69, -13.39, -0.993), (-72.27, -13.39, 1.007), (-72.27, -13.39, -0.993), (-59.84, -13.39, 1.007), (-59.84, -13.39, -0.993), (-72.27, -13.39, 1.475), (-61.69, -13.39, 1.475), (-59.84, -13.39, 1.475), (-55.39, -13.06, -0.993), (-55.39, -13.22, -0.993), (-55.39, -13.22, 1.007), (-55.39, -13.06, 1.007), (-55.39, -13.22, 1.475), (-55.39, -13.06, 1.475), (-86.23, -13.11, -0.993), (-86.23, -13.11, 1.007), (-86.23, -13.27, -0.993), (-86.23, -13.27, 1.007), (-73.96, -13.11, 1.007), (-73.96, -13.11, -0.993), (-75.65, -13.11, 1.007), (-75.65, -13.27, -0.993), (-75.65, -13.11, -0.993), (-75.65, -13.27, 1.007), (-88.08, -13.11, 1.007), (-88.08, -13.11, -0.993), (-88.08, -13.27, 1.007), (-88.08, -13.27, -0.993), (-96.98, -13.11, 1.007), (-96.98, -13.11, -0.993), (-96.98, -13.27, 1.007), (-96.98, -13.27, -0.993), (-75.65, -13.11, 1.475), (-86.23, -13.11, 1.475), (-73.96, -13.11, 1.475), (-88.08, -13.11, 1.475), (-88.08, -13.27, 1.475), (-96.98, -13.11, 1.475), (-96.98, -13.27, 1.475), (-73.96, -13.39, 1.007), (-73.96, -13.39, 1.475), (-86.23, -13.39, 1.007), (-86.23, -13.39, -0.993), (-75.65, -13.39, 1.007), (-73.96, -13.39, -0.993), (-75.65, -13.39, -0.993), (-88.08, -13.39, 1.007), (-88.08, -13.39, -0.993), (-75.65, -13.39, 1.475), (-86.23, -13.39, 1.475), (-88.08, -13.39, 1.475), (-92.53, -13.06, -0.993), (-92.53, -13.22, -0.993), (-92.53, -13.22, 1.007), (-92.53, -13.06, 1.007), (-92.53, -13.22, 1.475), (-92.53, -13.06, 1.475), (-15.66, -13.11, -0.993), (-15.66, -13.11, 1.007), (-15.66, -13.27, -0.993), (-15.66, -13.27, 1.007), (-26.24, -13.11, 1.007), (-26.24, -13.27, -0.993), (-26.24, -13.11, -0.993), (-26.24, -13.27, 1.007), (-13.81, -13.11, 1.007), (-13.81, -13.11, -0.993), (-13.81, -13.27, 1.007), (-13.81, -13.27, -0.993), (-4.917, -13.11, 1.007), (-4.917, -13.11, -0.993), (-4.917, -13.27, 1.007), (-4.917, -13.27, -0.993), (-26.24, -13.11, 1.475), (-15.66, -13.11, 1.475), (-13.81, -13.11, 1.475), (-13.81, -13.27, 1.475), (-4.917, -13.11, 1.475), (-4.917, -13.27, 1.475), (-15.66, -13.39, 1.007), (-15.66, -13.39, -0.993), (-26.24, -13.39, 1.007), (-26.24, -13.39, -0.993), (-13.81, -13.39, 1.007), (-13.81, -13.39, -0.993), (-26.24, -13.39, 1.475), (-15.66, -13.39, 1.475), (-13.81, -13.39, 1.475), (-9.364, -13.06, -0.993), (-9.364, -13.22, -0.993), (-9.364, -13.22, 1.007), (-9.364, -13.06, 1.007), (-9.364, -13.22, 1.475), (-9.364, -13.06, 1.475), (-40.2, -13.11, -0.993), (-40.2, -13.11, 1.007), (-40.2, -13.27, -0.993), (-40.2, -13.27, 1.007), (-27.93, -13.11, 1.007), (-27.93, -13.11, -0.993), (-29.62, -13.11, 1.007), (-29.62, -13.27, -0.993), (-29.62, -13.11, -0.993), (-29.62, -13.27, 1.007), (-42.05, -13.11, 1.007), (-42.05, -13.11, -0.993), (-42.05, -13.27, 1.007), (-42.05, -13.27, -0.993), (-50.95, -13.11, 1.007), (-50.95, -13.11, -0.993), (-50.95, -13.27, 1.007), (-50.95, -13.27, -0.993), (-29.62, -13.11, 1.475), (-40.2, -13.11, 1.475), (-27.93, -13.11, 1.475), (-42.05, -13.11, 1.475), (-42.05, -13.27, 1.475), (-50.95, -13.11, 1.475), (-50.95, -13.27, 1.475), (-27.93, -13.39, 1.007), (-27.93, -13.39, 1.475), (-40.2, -13.39, 1.007), (-40.2, -13.39, -0.993), (-29.62, -13.39, 1.007), (-27.93, -13.39, -0.993), (-29.62, -13.39, -0.993), (-42.05, -13.39, 1.007), (-42.05, -13.39, -0.993), (-29.62, -13.39, 1.475), (-40.2, -13.39, 1.475), (-42.05, -13.39, 1.475), (-46.5, -13.06, -0.993), (-46.5, -13.22, -0.993), (-46.5, -13.22, 1.007), (-46.5, -13.06, 1.007), (-46.5, -13.22, 1.475), (-46.5, -13.06, 1.475), (30.37, -13.11, -0.993), (30.37, -13.11, 1.007), (30.37, -13.27, -0.993), (30.37, -13.27, 1.007), (19.79, -13.11, 1.007), (19.79, -13.27, -0.993), (19.79, -13.11, -0.993), (19.79, -13.27, 1.007), (32.22, -13.11, 1.007), (32.22, -13.11, -0.993), (32.22, -13.27, 1.007), (32.22, -13.27, -0.993), (41.11, -13.11, 1.007), (41.11, -13.11, -0.993), (41.11, -13.27, 1.007), (41.11, -13.27, -0.993), (19.79, -13.11, 1.475), (30.37, -13.11, 1.475), (32.22, -13.11, 1.475), (32.22, -13.27, 1.475), (41.11, -13.11, 1.475), (41.11, -13.27, 1.475), (30.37, -13.39, 1.007), (30.37, -13.39, -0.993), (19.79, -13.39, 1.007), (19.79, -13.39, -0.993), (32.22, -13.39, 1.007), (32.22, -13.39, -0.993), (19.79, -13.39, 1.475), (30.37, -13.39, 1.475), (32.22, -13.39, 1.475), (36.67, -13.06, -0.993), (36.67, -13.22, -0.993), (36.67, -13.22, 1.007), (36.67, -13.06, 1.007), (36.67, -13.22, 1.475), (36.67, -13.06, 1.475), (5.831, -13.11, -0.993), (5.831, -13.11, 1.007), (5.831, -13.27, -0.993), (5.831, -13.27, 1.007), (18.1, -13.11, 1.007), (18.1, -13.11, -0.993), (16.41, -13.11, 1.007), (16.41, -13.27, -0.993), (16.41, -13.11, -0.993), (16.41, -13.27, 1.007), (3.978, -13.11, 1.007), (3.978, -13.11, -0.993), (3.978, -13.27, 1.007), (3.978, -13.27, -0.993), (-4.917, -13.11, 1.007), (-4.917, -13.11, -0.993), (-4.917, -13.27, 1.007), (-4.917, -13.27, -0.993), (16.41, -13.11, 1.475), (5.831, -13.11, 1.475), (18.1, -13.11, 1.475), (3.978, -13.11, 1.475), (3.978, -13.27, 1.475), (-4.917, -13.11, 1.475), (-4.917, -13.27, 1.475), (18.1, -13.39, 1.007), (18.1, -13.39, 1.475), (5.831, -13.39, 1.007), (5.831, -13.39, -0.993), (16.41, -13.39, 1.007), (18.1, -13.39, -0.993), (16.41, -13.39, -0.993), (3.978, -13.39, 1.007), (3.978, -13.39, -0.993), (16.41, -13.39, 1.475), (5.831, -13.39, 1.475), (3.978, -13.39, 1.475), (-0.4695, -13.06, -0.993), (-0.4695, -13.22, -0.993), (-0.4695, -13.22, 1.007), (-0.4695, -13.06, 1.007), (-0.4695, -13.22, 1.475), (-0.4695, -13.06, 1.475), (76.4, -13.11, -0.993), (76.4, -13.11, 1.007), (76.4, -13.27, -0.993), (76.4, -13.27, 1.007), (65.82, -13.11, 1.007), (65.82, -13.27, -0.993), (65.82, -13.11, -0.993), (65.82, -13.27, 1.007), (78.25, -13.11, 1.007), (78.25, -13.11, -0.993), (78.25, -13.27, 1.007), (78.25, -13.27, -0.993), (87.14, -13.11, 1.007), (87.14, -13.11, -0.993), (87.14, -13.27, 1.007), (87.14, -13.27, -0.993), (65.82, -13.11, 1.475), (76.4, -13.11, 1.475), (78.25, -13.11, 1.475), (78.25, -13.27, 1.475), (87.14, -13.11, 1.475), (87.14, -13.27, 1.475), (76.4, -13.39, 1.007), (76.4, -13.39, -0.993), (65.82, -13.39, 1.007), (65.82, -13.39, -0.993), (78.25, -13.39, 1.007), (78.25, -13.39, -0.993), (65.82, -13.39, 1.475), (76.4, -13.39, 1.475), (78.25, -13.39, 1.475), (82.7, -13.06, -0.993), (82.7, -13.22, -0.993), (82.7, -13.22, 1.007), (82.7, -13.06, 1.007), (82.7, -13.22, 1.475), (82.7, -13.06, 1.475), (51.86, -13.11, -0.993), (51.86, -13.11, 1.007), (51.86, -13.27, -0.993), (51.86, -13.27, 1.007), (64.13, -13.11, 1.007), (64.13, -13.11, -0.993), (62.44, -13.11, 1.007), (62.44, -13.27, -0.993), (62.44, -13.11, -0.993), (62.44, -13.27, 1.007), (50.01, -13.11, 1.007), (50.01, -13.11, -0.993), (50.01, -13.27, 1.007), (50.01, -13.27, -0.993), (41.11, -13.11, 1.007), (41.11, -13.11, -0.993), (41.11, -13.27, 1.007), (41.11, -13.27, -0.993), (62.44, -13.11, 1.475), (51.86, -13.11, 1.475), (64.13, -13.11, 1.475), (50.01, -13.11, 1.475), (50.01, -13.27, 1.475), (41.11, -13.11, 1.475), (41.11, -13.27, 1.475), (64.13, -13.39, 1.007), (64.13, -13.39, 1.475), (51.86, -13.39, 1.007), (51.86, -13.39, -0.993), (62.44, -13.39, 1.007), (64.13, -13.39, -0.993), (62.44, -13.39, -0.993), (50.01, -13.39, 1.007), (50.01, -13.39, -0.993), (62.44, -13.39, 1.475), (51.86, -13.39, 1.475), (50.01, -13.39, 1.475), (45.56, -13.06, -0.993), (45.56, -13.22, -0.993), (45.56, -13.22, 1.007), (45.56, -13.06, 1.007), (45.56, -13.22, 1.475), (45.56, -13.06, 1.475)], [], [(4, 1, 0, 6), (10, 19, 30, 26), (11, 10, 26, 27), (3, 7, 5, 2), (7, 3, 22, 24), (41, 4, 6, 42), (0, 1, 8, 9), (34, 8, 18, 36), (33, 32, 15, 14), (31, 34, 12, 13), (4, 41, 57, 16), (8, 1, 17, 18), (1, 4, 16, 17), (33, 14, 21, 35), (22, 23, 27, 26), (24, 22, 29, 28), (24, 62, 67, 25), (22, 26, 30, 29), (62, 24, 28, 63), (5, 7, 24, 25), (3, 2, 23, 22), (2, 5, 25, 23), (10, 33, 35, 19), (9, 8, 34, 31), (10, 11, 32, 33), (12, 34, 36, 20), (43, 45, 37, 38), (49, 69, 73, 59), (50, 70, 69, 49), (40, 39, 44, 46), (46, 66, 64, 40), (41, 42, 45, 43), (37, 48, 47, 38), (77, 79, 58, 47), (76, 53, 54, 75), (74, 52, 51, 77), (43, 55, 57, 41), (47, 58, 56, 38), (38, 56, 55, 43), (76, 78, 61, 53), (64, 69, 70, 65), (66, 71, 72, 64), (66, 68, 67, 62), (64, 72, 73, 69), (62, 63, 71, 66), (44, 68, 66, 46), (40, 64, 65, 39), (39, 65, 68, 44), (49, 59, 78, 76), (48, 74, 77, 47), (49, 76, 75, 50), (51, 60, 79, 77), (84, 81, 80, 86), (90, 99, 110, 106), (91, 90, 106, 107), (83, 87, 85, 82), (87, 83, 102, 104), (121, 84, 86, 122), (80, 81, 88, 89), (114, 88, 98, 116), (113, 112, 95, 94), (111, 114, 92, 93), (84, 121, 137, 96), (88, 81, 97, 98), (81, 84, 96, 97), (113, 94, 101, 115), (102, 103, 107, 106), (104, 102, 109, 108), (104, 142, 147, 105), (102, 106, 110, 109), (142, 104, 108, 143), (85, 87, 104, 105), (83, 82, 103, 102), (82, 85, 105, 103), (90, 113, 115, 99), (89, 88, 114, 111), (90, 91, 112, 113), (92, 114, 116, 100), (123, 125, 117, 118), (129, 149, 153, 139), (130, 150, 149, 129), (120, 119, 124, 126), (126, 146, 144, 120), (121, 122, 125, 123), (117, 128, 127, 118), (157, 159, 138, 127), (156, 133, 134, 155), (154, 132, 131, 157), (123, 135, 137, 121), (127, 138, 136, 118), (118, 136, 135, 123), (156, 158, 141, 133), (144, 149, 150, 145), (146, 151, 152, 144), (146, 148, 147, 142), (144, 152, 153, 149), (142, 143, 151, 146), (124, 148, 146, 126), (120, 144, 145, 119), (119, 145, 148, 124), (129, 139, 158, 156), (128, 154, 157, 127), (129, 156, 155, 130), (131, 140, 159, 157), (164, 161, 160, 166), (170, 179, 190, 186), (171, 170, 186, 187), (163, 167, 165, 162), (167, 163, 182, 184), (201, 164, 166, 202), (160, 161, 168, 169), (194, 168, 178, 196), (193, 192, 175, 174), (191, 194, 172, 173), (164, 201, 217, 176), (168, 161, 177, 178), (161, 164, 176, 177), (193, 174, 181, 195), (182, 183, 187, 186), (184, 182, 189, 188), (184, 222, 227, 185), (182, 186, 190, 189), (222, 184, 188, 223), (165, 167, 184, 185), (163, 162, 183, 182), (162, 165, 185, 183), (170, 193, 195, 179), (169, 168, 194, 191), (170, 171, 192, 193), (172, 194, 196, 180), (203, 205, 197, 198), (209, 229, 233, 219), (210, 230, 229, 209), (200, 199, 204, 206), (206, 226, 224, 200), (201, 202, 205, 203), (197, 208, 207, 198), (237, 239, 218, 207), (236, 213, 214, 235), (234, 212, 211, 237), (203, 215, 217, 201), (207, 218, 216, 198), (198, 216, 215, 203), (236, 238, 221, 213), (224, 229, 230, 225), (226, 231, 232, 224), (226, 228, 227, 222), (224, 232, 233, 229), (222, 223, 231, 226), (204, 228, 226, 206), (200, 224, 225, 199), (199, 225, 228, 204), (209, 219, 238, 236), (208, 234, 237, 207), (209, 236, 235, 210), (211, 220, 239, 237), (244, 241, 240, 246), (250, 259, 270, 266), (251, 250, 266, 267), (243, 247, 245, 242), (247, 243, 262, 264), (281, 244, 246, 282), (240, 241, 248, 249), (274, 248, 258, 276), (273, 272, 255, 254), (271, 274, 252, 253), (244, 281, 297, 256), (248, 241, 257, 258), (241, 244, 256, 257), (273, 254, 261, 275), (262, 263, 267, 266), (264, 262, 269, 268), (264, 302, 307, 265), (262, 266, 270, 269), (302, 264, 268, 303), (245, 247, 264, 265), (243, 242, 263, 262), (242, 245, 265, 263), (250, 273, 275, 259), (249, 248, 274, 271), (250, 251, 272, 273), (252, 274, 276, 260), (283, 285, 277, 278), (289, 309, 313, 299), (290, 310, 309, 289), (280, 279, 284, 286), (286, 306, 304, 280), (281, 282, 285, 283), (277, 288, 287, 278), (317, 319, 298, 287), (316, 293, 294, 315), (314, 292, 291, 317), (283, 295, 297, 281), (287, 298, 296, 278), (278, 296, 295, 283), (316, 318, 301, 293), (304, 309, 310, 305), (306, 311, 312, 304), (306, 308, 307, 302), (304, 312, 313, 309), (302, 303, 311, 306), (284, 308, 306, 286), (280, 304, 305, 279), (279, 305, 308, 284), (289, 299, 318, 316), (288, 314, 317, 287), (289, 316, 315, 290), (291, 300, 319, 317), (324, 321, 320, 326), (330, 339, 350, 346), (331, 330, 346, 347), (323, 327, 325, 322), (327, 323, 342, 344), (361, 324, 326, 362), (320, 321, 328, 329), (354, 328, 338, 356), (353, 352, 335, 334), (351, 354, 332, 333), (324, 361, 377, 336), (328, 321, 337, 338), (321, 324, 336, 337), (353, 334, 341, 355), (342, 343, 347, 346), (344, 342, 349, 348), (344, 382, 387, 345), (342, 346, 350, 349), (382, 344, 348, 383), (325, 327, 344, 345), (323, 322, 343, 342), (322, 325, 345, 343), (330, 353, 355, 339), (329, 328, 354, 351), (330, 331, 352, 353), (332, 354, 356, 340), (363, 365, 357, 358), (369, 389, 393, 379), (370, 390, 389, 369), (360, 359, 364, 366), (366, 386, 384, 360), (361, 362, 365, 363), (357, 368, 367, 358), (397, 399, 378, 367), (396, 373, 374, 395), (394, 372, 371, 397), (363, 375, 377, 361), (367, 378, 376, 358), (358, 376, 375, 363), (396, 398, 381, 373), (384, 389, 390, 385), (386, 391, 392, 384), (386, 388, 387, 382), (384, 392, 393, 389), (382, 383, 391, 386), (364, 388, 386, 366), (360, 384, 385, 359), (359, 385, 388, 364), (369, 379, 398, 396), (368, 394, 397, 367), (369, 396, 395, 370), (371, 380, 399, 397), (404, 401, 400, 406), (410, 419, 430, 426), (411, 410, 426, 427), (403, 407, 405, 402), (407, 403, 422, 424), (441, 404, 406, 442), (400, 401, 408, 409), (434, 408, 418, 436), (433, 432, 415, 414), (431, 434, 412, 413), (404, 441, 457, 416), (408, 401, 417, 418), (401, 404, 416, 417), (433, 414, 421, 435), (422, 423, 427, 426), (424, 422, 429, 428), (424, 462, 467, 425), (422, 426, 430, 429), (462, 424, 428, 463), (405, 407, 424, 425), (403, 402, 423, 422), (402, 405, 425, 423), (410, 433, 435, 419), (409, 408, 434, 431), (410, 411, 432, 433), (412, 434, 436, 420), (443, 445, 437, 438), (449, 469, 473, 459), (450, 470, 469, 449), (440, 439, 444, 446), (446, 466, 464, 440), (441, 442, 445, 443), (437, 448, 447, 438), (477, 479, 458, 447), (476, 453, 454, 475), (474, 452, 451, 477), (443, 455, 457, 441), (447, 458, 456, 438), (438, 456, 455, 443), (476, 478, 461, 453), (464, 469, 470, 465), (466, 471, 472, 464), (466, 468, 467, 462), (464, 472, 473, 469), (462, 463, 471, 466), (444, 468, 466, 446), (440, 464, 465, 439), (439, 465, 468, 444), (449, 459, 478, 476), (448, 474, 477, 447), (449, 476, 475, 450), (451, 460, 479, 477), (484, 481, 480, 486), (490, 499, 510, 506), (491, 490, 506, 507), (483, 487, 485, 482), (487, 483, 502, 504), (521, 484, 486, 522), (480, 481, 488, 489), (514, 488, 498, 516), (513, 512, 495, 494), (511, 514, 492, 493), (484, 521, 537, 496), (488, 481, 497, 498), (481, 484, 496, 497), (513, 494, 501, 515), (502, 503, 507, 506), (504, 502, 509, 508), (504, 542, 547, 505), (502, 506, 510, 509), (542, 504, 508, 543), (485, 487, 504, 505), (483, 482, 503, 502), (482, 485, 505, 503), (490, 513, 515, 499), (489, 488, 514, 511), (490, 491, 512, 513), (492, 514, 516, 500), (523, 525, 517, 518), (529, 549, 553, 539), (530, 550, 549, 529), (520, 519, 524, 526), (526, 546, 544, 520), (521, 522, 525, 523), (517, 528, 527, 518), (557, 559, 538, 527), (556, 533, 534, 555), (554, 532, 531, 557), (523, 535, 537, 521), (527, 538, 536, 518), (518, 536, 535, 523), (556, 558, 541, 533), (544, 549, 550, 545), (546, 551, 552, 544), (546, 548, 547, 542), (544, 552, 553, 549), (542, 543, 551, 546), (524, 548, 546, 526), (520, 544, 545, 519), (519, 545, 548, 524), (529, 539, 558, 556), (528, 554, 557, 527), (529, 556, 555, 530), (531, 540, 559, 557), (564, 561, 560, 566), (570, 579, 590, 586), (571, 570, 586, 587), (563, 567, 565, 562), (567, 563, 582, 584), (601, 564, 566, 602), (560, 561, 568, 569), (594, 568, 578, 596), (593, 592, 575, 574), (591, 594, 572, 573), (564, 601, 617, 576), (568, 561, 577, 578), (561, 564, 576, 577), (593, 574, 581, 595), (582, 583, 587, 586), (584, 582, 589, 588), (584, 622, 627, 585), (582, 586, 590, 589), (622, 584, 588, 623), (565, 567, 584, 585), (563, 562, 583, 582), (562, 565, 585, 583), (570, 593, 595, 579), (569, 568, 594, 591), (570, 571, 592, 593), (572, 594, 596, 580), (603, 605, 597, 598), (609, 629, 633, 619), (610, 630, 629, 609), (600, 599, 604, 606), (606, 626, 624, 600), (601, 602, 605, 603), (597, 608, 607, 598), (637, 639, 618, 607), (636, 613, 614, 635), (634, 612, 611, 637), (603, 615, 617, 601), (607, 618, 616, 598), (598, 616, 615, 603), (636, 638, 621, 613), (624, 629, 630, 625), (626, 631, 632, 624), (626, 628, 627, 622), (624, 632, 633, 629), (622, 623, 631, 626), (604, 628, 626, 606), (600, 624, 625, 599), (599, 625, 628, 604), (609, 619, 638, 636), (608, 634, 637, 607), (609, 636, 635, 610), (611, 620, 639, 637), (644, 641, 640, 646), (650, 659, 670, 666), (651, 650, 666, 667), (643, 647, 645, 642), (647, 643, 662, 664), (681, 644, 646, 682), (640, 641, 648, 649), (674, 648, 658, 676), (673, 672, 655, 654), (671, 674, 652, 653), (644, 681, 697, 656), (648, 641, 657, 658), (641, 644, 656, 657), (673, 654, 661, 675), (662, 663, 667, 666), (664, 662, 669, 668), (664, 702, 707, 665), (662, 666, 670, 669), (702, 664, 668, 703), (645, 647, 664, 665), (643, 642, 663, 662), (642, 645, 665, 663), (650, 673, 675, 659), (649, 648, 674, 671), (650, 651, 672, 673), (652, 674, 676, 660), (683, 685, 677, 678), (689, 709, 713, 699), (690, 710, 709, 689), (680, 679, 684, 686), (686, 706, 704, 680), (681, 682, 685, 683), (677, 688, 687, 678), (717, 719, 698, 687), (716, 693, 694, 715), (714, 692, 691, 717), (683, 695, 697, 681), (687, 698, 696, 678), (678, 696, 695, 683), (716, 718, 701, 693), (704, 709, 710, 705), (706, 711, 712, 704), (706, 708, 707, 702), (704, 712, 713, 709), (702, 703, 711, 706), (684, 708, 706, 686), (680, 704, 705, 679), (679, 705, 708, 684), (689, 699, 718, 716), (688, 714, 717, 687), (689, 716, 715, 690), (691, 700, 719, 717), (724, 721, 720, 726), (730, 739, 750, 746), (731, 730, 746, 747), (723, 727, 725, 722), (727, 723, 742, 744), (761, 724, 726, 762), (720, 721, 728, 729), (754, 728, 738, 756), (753, 752, 735, 734), (751, 754, 732, 733), (724, 761, 777, 736), (728, 721, 737, 738), (721, 724, 736, 737), (753, 734, 741, 755), (742, 743, 747, 746), (744, 742, 749, 748), (744, 782, 787, 745), (742, 746, 750, 749), (782, 744, 748, 783), (725, 727, 744, 745), (723, 722, 743, 742), (722, 725, 745, 743), (730, 753, 755, 739), (729, 728, 754, 751), (730, 731, 752, 753), (732, 754, 756, 740), (763, 765, 757, 758), (769, 789, 793, 779), (770, 790, 789, 769), (760, 759, 764, 766), (766, 786, 784, 760), (761, 762, 765, 763), (757, 768, 767, 758), (797, 799, 778, 767), (796, 773, 774, 795), (794, 772, 771, 797), (763, 775, 777, 761), (767, 778, 776, 758), (758, 776, 775, 763), (796, 798, 781, 773), (784, 789, 790, 785), (786, 791, 792, 784), (786, 788, 787, 782), (784, 792, 793, 789), (782, 783, 791, 786), (764, 788, 786, 766), (760, 784, 785, 759), (759, 785, 788, 764), (769, 779, 798, 796), (768, 794, 797, 767), (769, 796, 795, 770), (771, 780, 799, 797), (804, 801, 800, 806), (810, 819, 830, 826), (811, 810, 826, 827), (803, 807, 805, 802), (807, 803, 822, 824), (841, 804, 806, 842), (800, 801, 808, 809), (834, 808, 818, 836), (833, 832, 815, 814), (831, 834, 812, 813), (804, 841, 857, 816), (808, 801, 817, 818), (801, 804, 816, 817), (833, 814, 821, 835), (822, 823, 827, 826), (824, 822, 829, 828), (824, 862, 867, 825), (822, 826, 830, 829), (862, 824, 828, 863), (805, 807, 824, 825), (803, 802, 823, 822), (802, 805, 825, 823), (810, 833, 835, 819), (809, 808, 834, 831), (810, 811, 832, 833), (812, 834, 836, 820), (843, 845, 837, 838), (849, 869, 873, 859), (850, 870, 869, 849), (840, 839, 844, 846), (846, 866, 864, 840), (841, 842, 845, 843), (837, 848, 847, 838), (877, 879, 858, 847), (876, 853, 854, 875), (874, 852, 851, 877), (843, 855, 857, 841), (847, 858, 856, 838), (838, 856, 855, 843), (876, 878, 861, 853), (864, 869, 870, 865), (866, 871, 872, 864), (866, 868, 867, 862), (864, 872, 873, 869), (862, 863, 871, 866), (844, 868, 866, 846), (840, 864, 865, 839), (839, 865, 868, 844), (849, 859, 878, 876), (848, 874, 877, 847), (849, 876, 875, 850), (851, 860, 879, 877), (884, 881, 880, 886), (890, 899, 910, 906), (891, 890, 906, 907), (883, 887, 885, 882), (887, 883, 902, 904), (921, 884, 886, 922), (880, 881, 888, 889), (914, 888, 898, 916), (913, 912, 895, 894), (911, 914, 892, 893), (884, 921, 937, 896), (888, 881, 897, 898), (881, 884, 896, 897), (913, 894, 901, 915), (902, 903, 907, 906), (904, 902, 909, 908), (904, 942, 947, 905), (902, 906, 910, 909), (942, 904, 908, 943), (885, 887, 904, 905), (883, 882, 903, 902), (882, 885, 905, 903), (890, 913, 915, 899), (889, 888, 914, 911), (890, 891, 912, 913), (892, 914, 916, 900), (923, 925, 917, 918), (929, 949, 953, 939), (930, 950, 949, 929), (920, 919, 924, 926), (926, 946, 944, 920), (921, 922, 925, 923), (917, 928, 927, 918), (957, 959, 938, 927), (956, 933, 934, 955), (954, 932, 931, 957), (923, 935, 937, 921), (927, 938, 936, 918), (918, 936, 935, 923), (956, 958, 941, 933), (944, 949, 950, 945), (946, 951, 952, 944), (946, 948, 947, 942), (944, 952, 953, 949), (942, 943, 951, 946), (924, 948, 946, 926), (920, 944, 945, 919), (919, 945, 948, 924), (929, 939, 958, 956), (928, 954, 957, 927), (929, 956, 955, 930), (931, 940, 959, 957), (964, 961, 960, 966), (970, 979, 990, 986), (971, 970, 986, 987), (963, 967, 965, 962), (967, 963, 982, 984), (1001, 964, 966, 1002), (960, 961, 968, 969), (994, 968, 978, 996), (993, 992, 975, 974), (991, 994, 972, 973), (964, 1001, 1017, 976), (968, 961, 977, 978), (961, 964, 976, 977), (993, 974, 981, 995), (982, 983, 987, 986), (984, 982, 989, 988), (984, 1022, 1027, 985), (982, 986, 990, 989), (1022, 984, 988, 1023), (965, 967, 984, 985), (963, 962, 983, 982), (962, 965, 985, 983), (970, 993, 995, 979), (969, 968, 994, 991), (970, 971, 992, 993), (972, 994, 996, 980), (1003, 1005, 997, 998), (1009, 1029, 1033, 1019), (1010, 1030, 1029, 1009), (1000, 999, 1004, 1006), (1006, 1026, 1024, 1000), (1001, 1002, 1005, 1003), (997, 1008, 1007, 998), (1037, 1039, 1018, 1007), (1036, 1013, 1014, 1035), (1034, 1012, 1011, 1037), (1003, 1015, 1017, 1001), (1007, 1018, 1016, 998), (998, 1016, 1015, 1003), (1036, 1038, 1021, 1013), (1024, 1029, 1030, 1025), (1026, 1031, 1032, 1024), (1026, 1028, 1027, 1022), (1024, 1032, 1033, 1029), (1022, 1023, 1031, 1026), (1004, 1028, 1026, 1006), (1000, 1024, 1025, 999), (999, 1025, 1028, 1004), (1009, 1019, 1038, 1036), (1008, 1034, 1037, 1007), (1009, 1036, 1035, 1010), (1011, 1020, 1039, 1037), (1044, 1041, 1040, 1046), (1050, 1059, 1070, 1066), (1051, 1050, 1066, 1067), (1043, 1047, 1045, 1042), (1047, 1043, 1062, 1064), (1081, 1044, 1046, 1082), (1040, 1041, 1048, 1049), (1074, 1048, 1058, 1076), (1073, 1072, 1055, 1054), (1071, 1074, 1052, 1053), (1044, 1081, 1097, 1056), (1048, 1041, 1057, 1058), (1041, 1044, 1056, 1057), (1073, 1054, 1061, 1075), (1062, 1063, 1067, 1066), (1064, 1062, 1069, 1068), (1064, 1102, 1107, 1065), (1062, 1066, 1070, 1069), (1102, 1064, 1068, 1103), (1045, 1047, 1064, 1065), (1043, 1042, 1063, 1062), (1042, 1045, 1065, 1063), (1050, 1073, 1075, 1059), (1049, 1048, 1074, 1071), (1050, 1051, 1072, 1073), (1052, 1074, 1076, 1060), (1083, 1085, 1077, 1078), (1089, 1109, 1113, 1099), (1090, 1110, 1109, 1089), (1080, 1079, 1084, 1086), (1086, 1106, 1104, 1080), (1081, 1082, 1085, 1083), (1077, 1088, 1087, 1078), (1117, 1119, 1098, 1087), (1116, 1093, 1094, 1115), (1114, 1092, 1091, 1117), (1083, 1095, 1097, 1081), (1087, 1098, 1096, 1078), (1078, 1096, 1095, 1083), (1116, 1118, 1101, 1093), (1104, 1109, 1110, 1105), (1106, 1111, 1112, 1104), (1106, 1108, 1107, 1102), (1104, 1112, 1113, 1109), (1102, 1103, 1111, 1106), (1084, 1108, 1106, 1086), (1080, 1104, 1105, 1079), (1079, 1105, 1108, 1084), (1089, 1099, 1118, 1116), (1088, 1114, 1117, 1087), (1089, 1116, 1115, 1090), (1091, 1100, 1119, 1117), (492, 500, 620, 611, 612, 493), (495, 614, 613, 621, 501, 494), (1124, 1121, 1120, 1126), (1130, 1139, 1150, 1146), (1131, 1130, 1146, 1147), (1123, 1127, 1125, 1122), (1127, 1123, 1142, 1144), (1161, 1124, 1126, 1162), (1120, 1121, 1128, 1129), (1154, 1128, 1138, 1156), (1153, 1152, 1135, 1134), (1151, 1154, 1132, 1133), (1124, 1161, 1177, 1136), (1128, 1121, 1137, 1138), (1121, 1124, 1136, 1137), (1153, 1134, 1141, 1155), (1142, 1143, 1147, 1146), (1144, 1142, 1149, 1148), (1144, 1182, 1187, 1145), (1142, 1146, 1150, 1149), (1182, 1144, 1148, 1183), (1125, 1127, 1144, 1145), (1123, 1122, 1143, 1142), (1122, 1125, 1145, 1143), (1130, 1153, 1155, 1139), (1129, 1128, 1154, 1151), (1130, 1131, 1152, 1153), (1132, 1154, 1156, 1140), (1163, 1165, 1157, 1158), (1169, 1189, 1193, 1179), (1170, 1190, 1189, 1169), (1160, 1159, 1164, 1166), (1166, 1186, 1184, 1160), (1161, 1162, 1165, 1163), (1157, 1168, 1167, 1158), (1197, 1199, 1178, 1167), (1196, 1173, 1174, 1195), (1194, 1172, 1171, 1197), (1163, 1175, 1177, 1161), (1167, 1178, 1176, 1158), (1158, 1176, 1175, 1163), (1196, 1198, 1181, 1173), (1184, 1189, 1190, 1185), (1186, 1191, 1192, 1184), (1186, 1188, 1187, 1182), (1184, 1192, 1193, 1189), (1182, 1183, 1191, 1186), (1164, 1188, 1186, 1166), (1160, 1184, 1185, 1159), (1159, 1185, 1188, 1164), (1169, 1179, 1198, 1196), (1168, 1194, 1197, 1167), (1169, 1196, 1195, 1170), (1171, 1180, 1199, 1197), (1204, 1201, 1200, 1206), (1210, 1219, 1230, 1226), (1211, 1210, 1226, 1227), (1203, 1207, 1205, 1202), (1207, 1203, 1222, 1224), (1241, 1204, 1206, 1242), (1200, 1201, 1208, 1209), (1234, 1208, 1218, 1236), (1233, 1232, 1215, 1214), (1231, 1234, 1212, 1213), (1204, 1241, 1257, 1216), (1208, 1201, 1217, 1218), (1201, 1204, 1216, 1217), (1233, 1214, 1221, 1235), (1222, 1223, 1227, 1226), (1224, 1222, 1229, 1228), (1224, 1262, 1267, 1225), (1222, 1226, 1230, 1229), (1262, 1224, 1228, 1263), (1205, 1207, 1224, 1225), (1203, 1202, 1223, 1222), (1202, 1205, 1225, 1223), (1210, 1233, 1235, 1219), (1209, 1208, 1234, 1231), (1210, 1211, 1232, 1233), (1212, 1234, 1236, 1220), (1243, 1245, 1237, 1238), (1249, 1269, 1273, 1259), (1250, 1270, 1269, 1249), (1240, 1239, 1244, 1246), (1246, 1266, 1264, 1240), (1241, 1242, 1245, 1243), (1237, 1248, 1247, 1238), (1277, 1279, 1258, 1247), (1276, 1253, 1254, 1275), (1274, 1252, 1251, 1277), (1243, 1255, 1257, 1241), (1247, 1258, 1256, 1238), (1238, 1256, 1255, 1243), (1276, 1278, 1261, 1253), (1264, 1269, 1270, 1265), (1266, 1271, 1272, 1264), (1266, 1268, 1267, 1262), (1264, 1272, 1273, 1269), (1262, 1263, 1271, 1266), (1244, 1268, 1266, 1246), (1240, 1264, 1265, 1239), (1239, 1265, 1268, 1244), (1249, 1259, 1278, 1276), (1248, 1274, 1277, 1247), (1249, 1276, 1275, 1250), (1251, 1260, 1279, 1277), (1284, 1281, 1280, 1286), (1290, 1299, 1310, 1306), (1291, 1290, 1306, 1307), (1283, 1287, 1285, 1282), (1287, 1283, 1302, 1304), (1321, 1284, 1286, 1322), (1280, 1281, 1288, 1289), (1314, 1288, 1298, 1316), (1313, 1312, 1295, 1294), (1311, 1314, 1292, 1293), (1284, 1321, 1337, 1296), (1288, 1281, 1297, 1298), (1281, 1284, 1296, 1297), (1313, 1294, 1301, 1315), (1302, 1303, 1307, 1306), (1304, 1302, 1309, 1308), (1304, 1342, 1347, 1305), (1302, 1306, 1310, 1309), (1342, 1304, 1308, 1343), (1285, 1287, 1304, 1305), (1283, 1282, 1303, 1302), (1282, 1285, 1305, 1303), (1290, 1313, 1315, 1299), (1289, 1288, 1314, 1311), (1290, 1291, 1312, 1313), (1292, 1314, 1316, 1300), (1323, 1325, 1317, 1318), (1329, 1349, 1353, 1339), (1330, 1350, 1349, 1329), (1320, 1319, 1324, 1326), (1326, 1346, 1344, 1320), (1321, 1322, 1325, 1323), (1317, 1328, 1327, 1318), (1357, 1359, 1338, 1327), (1356, 1333, 1334, 1355), (1354, 1332, 1331, 1357), (1323, 1335, 1337, 1321), (1327, 1338, 1336, 1318), (1318, 1336, 1335, 1323), (1356, 1358, 1341, 1333), (1344, 1349, 1350, 1345), (1346, 1351, 1352, 1344), (1346, 1348, 1347, 1342), (1344, 1352, 1353, 1349), (1342, 1343, 1351, 1346), (1324, 1348, 1346, 1326), (1320, 1344, 1345, 1319), (1319, 1345, 1348, 1324), (1329, 1339, 1358, 1356), (1328, 1354, 1357, 1327), (1329, 1356, 1355, 1330), (1331, 1340, 1359, 1357), (1364, 1361, 1360, 1366), (1370, 1379, 1390, 1386), (1371, 1370, 1386, 1387), (1363, 1367, 1365, 1362), (1367, 1363, 1382, 1384), (1401, 1364, 1366, 1402), (1360, 1361, 1368, 1369), (1394, 1368, 1378, 1396), (1393, 1392, 1375, 1374), (1391, 1394, 1372, 1373), (1364, 1401, 1417, 1376), (1368, 1361, 1377, 1378), (1361, 1364, 1376, 1377), (1393, 1374, 1381, 1395), (1382, 1383, 1387, 1386), (1384, 1382, 1389, 1388), (1384, 1422, 1427, 1385), (1382, 1386, 1390, 1389), (1422, 1384, 1388, 1423), (1365, 1367, 1384, 1385), (1363, 1362, 1383, 1382), (1362, 1365, 1385, 1383), (1370, 1393, 1395, 1379), (1369, 1368, 1394, 1391), (1370, 1371, 1392, 1393), (1372, 1394, 1396, 1380), (1403, 1405, 1397, 1398), (1409, 1429, 1433, 1419), (1410, 1430, 1429, 1409), (1400, 1399, 1404, 1406), (1406, 1426, 1424, 1400), (1401, 1402, 1405, 1403), (1397, 1408, 1407, 1398), (1437, 1439, 1418, 1407), (1436, 1413, 1414, 1435), (1434, 1412, 1411, 1437), (1403, 1415, 1417, 1401), (1407, 1418, 1416, 1398), (1398, 1416, 1415, 1403), (1436, 1438, 1421, 1413), (1424, 1429, 1430, 1425), (1426, 1431, 1432, 1424), (1426, 1428, 1427, 1422), (1424, 1432, 1433, 1429), (1422, 1423, 1431, 1426), (1404, 1428, 1426, 1406), (1400, 1424, 1425, 1399), (1399, 1425, 1428, 1404), (1409, 1419, 1438, 1436), (1408, 1434, 1437, 1407), (1409, 1436, 1435, 1410), (1411, 1420, 1439, 1437), (1444, 1441, 1440, 1446), (1450, 1459, 1470, 1466), (1451, 1450, 1466, 1467), (1443, 1447, 1445, 1442), (1447, 1443, 1462, 1464), (1481, 1444, 1446, 1482), (1440, 1441, 1448, 1449), (1474, 1448, 1458, 1476), (1473, 1472, 1455, 1454), (1471, 1474, 1452, 1453), (1444, 1481, 1497, 1456), (1448, 1441, 1457, 1458), (1441, 1444, 1456, 1457), (1473, 1454, 1461, 1475), (1462, 1463, 1467, 1466), (1464, 1462, 1469, 1468), (1464, 1502, 1507, 1465), (1462, 1466, 1470, 1469), (1502, 1464, 1468, 1503), (1445, 1447, 1464, 1465), (1443, 1442, 1463, 1462), (1442, 1445, 1465, 1463), (1450, 1473, 1475, 1459), (1449, 1448, 1474, 1471), (1450, 1451, 1472, 1473), (1452, 1474, 1476, 1460), (1483, 1485, 1477, 1478), (1489, 1509, 1513, 1499), (1490, 1510, 1509, 1489), (1480, 1479, 1484, 1486), (1486, 1506, 1504, 1480), (1481, 1482, 1485, 1483), (1477, 1488, 1487, 1478), (1517, 1519, 1498, 1487), (1516, 1493, 1494, 1515), (1514, 1492, 1491, 1517), (1483, 1495, 1497, 1481), (1487, 1498, 1496, 1478), (1478, 1496, 1495, 1483), (1516, 1518, 1501, 1493), (1504, 1509, 1510, 1505), (1506, 1511, 1512, 1504), (1506, 1508, 1507, 1502), (1504, 1512, 1513, 1509), (1502, 1503, 1511, 1506), (1484, 1508, 1506, 1486), (1480, 1504, 1505, 1479), (1479, 1505, 1508, 1484), (1489, 1499, 1518, 1516), (1488, 1514, 1517, 1487), (1489, 1516, 1515, 1490), (1491, 1500, 1519, 1517), (1524, 1521, 1520, 1526), (1530, 1539, 1550, 1546), (1531, 1530, 1546, 1547), (1523, 1527, 1525, 1522), (1527, 1523, 1542, 1544), (1561, 1524, 1526, 1562), (1520, 1521, 1528, 1529), (1554, 1528, 1538, 1556), (1553, 1552, 1535, 1534), (1551, 1554, 1532, 1533), (1524, 1561, 1577, 1536), (1528, 1521, 1537, 1538), (1521, 1524, 1536, 1537), (1553, 1534, 1541, 1555), (1542, 1543, 1547, 1546), (1544, 1542, 1549, 1548), (1544, 1582, 1587, 1545), (1542, 1546, 1550, 1549), (1582, 1544, 1548, 1583), (1525, 1527, 1544, 1545), (1523, 1522, 1543, 1542), (1522, 1525, 1545, 1543), (1530, 1553, 1555, 1539), (1529, 1528, 1554, 1551), (1530, 1531, 1552, 1553), (1532, 1554, 1556, 1540), (1563, 1565, 1557, 1558), (1569, 1589, 1593, 1579), (1570, 1590, 1589, 1569), (1560, 1559, 1564, 1566), (1566, 1586, 1584, 1560), (1561, 1562, 1565, 1563), (1557, 1568, 1567, 1558), (1597, 1599, 1578, 1567), (1596, 1573, 1574, 1595), (1594, 1572, 1571, 1597), (1563, 1575, 1577, 1561), (1567, 1578, 1576, 1558), (1558, 1576, 1575, 1563), (1596, 1598, 1581, 1573), (1584, 1589, 1590, 1585), (1586, 1591, 1592, 1584), (1586, 1588, 1587, 1582), (1584, 1592, 1593, 1589), (1582, 1583, 1591, 1586), (1564, 1588, 1586, 1566), (1560, 1584, 1585, 1559), (1559, 1585, 1588, 1564), (1569, 1579, 1598, 1596), (1568, 1594, 1597, 1567), (1569, 1596, 1595, 1570), (1571, 1580, 1599, 1597), (1604, 1601, 1600, 1606), (1610, 1619, 1630, 1626), (1611, 1610, 1626, 1627), (1603, 1607, 1605, 1602), (1607, 1603, 1622, 1624), (1641, 1604, 1606, 1642), (1600, 1601, 1608, 1609), (1634, 1608, 1618, 1636), (1633, 1632, 1615, 1614), (1631, 1634, 1612, 1613), (1604, 1641, 1657, 1616), (1608, 1601, 1617, 1618), (1601, 1604, 1616, 1617), (1633, 1614, 1621, 1635), (1622, 1623, 1627, 1626), (1624, 1622, 1629, 1628), (1624, 1662, 1667, 1625), (1622, 1626, 1630, 1629), (1662, 1624, 1628, 1663), (1605, 1607, 1624, 1625), (1603, 1602, 1623, 1622), (1602, 1605, 1625, 1623), (1610, 1633, 1635, 1619), (1609, 1608, 1634, 1631), (1610, 1611, 1632, 1633), (1612, 1634, 1636, 1620), (1643, 1645, 1637, 1638), (1649, 1669, 1673, 1659), (1650, 1670, 1669, 1649), (1640, 1639, 1644, 1646), (1646, 1666, 1664, 1640), (1641, 1642, 1645, 1643), (1637, 1648, 1647, 1638), (1677, 1679, 1658, 1647), (1676, 1653, 1654, 1675), (1674, 1652, 1651, 1677), (1643, 1655, 1657, 1641), (1647, 1658, 1656, 1638), (1638, 1656, 1655, 1643), (1676, 1678, 1661, 1653), (1664, 1669, 1670, 1665), (1666, 1671, 1672, 1664), (1666, 1668, 1667, 1662), (1664, 1672, 1673, 1669), (1662, 1663, 1671, 1666), (1644, 1668, 1666, 1646), (1640, 1664, 1665, 1639), (1639, 1665, 1668, 1644), (1649, 1659, 1678, 1676), (1648, 1674, 1677, 1647), (1649, 1676, 1675, 1650), (1651, 1660, 1679, 1677), (1684, 1681, 1680, 1686), (1690, 1699, 1710, 1706), (1691, 1690, 1706, 1707), (1683, 1687, 1685, 1682), (1687, 1683, 1702, 1704), (1721, 1684, 1686, 1722), (1680, 1681, 1688, 1689), (1714, 1688, 1698, 1716), (1713, 1712, 1695, 1694), (1711, 1714, 1692, 1693), (1684, 1721, 1737, 1696), (1688, 1681, 1697, 1698), (1681, 1684, 1696, 1697), (1713, 1694, 1701, 1715), (1702, 1703, 1707, 1706), (1704, 1702, 1709, 1708), (1704, 1742, 1747, 1705), (1702, 1706, 1710, 1709), (1742, 1704, 1708, 1743), (1685, 1687, 1704, 1705), (1683, 1682, 1703, 1702), (1682, 1685, 1705, 1703), (1690, 1713, 1715, 1699), (1689, 1688, 1714, 1711), (1690, 1691, 1712, 1713), (1692, 1714, 1716, 1700), (1723, 1725, 1717, 1718), (1729, 1749, 1753, 1739), (1730, 1750, 1749, 1729), (1720, 1719, 1724, 1726), (1726, 1746, 1744, 1720), (1721, 1722, 1725, 1723), (1717, 1728, 1727, 1718), (1757, 1759, 1738, 1727), (1756, 1733, 1734, 1755), (1754, 1732, 1731, 1757), (1723, 1735, 1737, 1721), (1727, 1738, 1736, 1718), (1718, 1736, 1735, 1723), (1756, 1758, 1741, 1733), (1744, 1749, 1750, 1745), (1746, 1751, 1752, 1744), (1746, 1748, 1747, 1742), (1744, 1752, 1753, 1749), (1742, 1743, 1751, 1746), (1724, 1748, 1746, 1726), (1720, 1744, 1745, 1719), (1719, 1745, 1748, 1724), (1729, 1739, 1758, 1756), (1728, 1754, 1757, 1727), (1729, 1756, 1755, 1730), (1731, 1740, 1759, 1757), (1764, 1761, 1760, 1766), (1770, 1779, 1790, 1786), (1771, 1770, 1786, 1787), (1763, 1767, 1765, 1762), (1767, 1763, 1782, 1784), (1801, 1764, 1766, 1802), (1760, 1761, 1768, 1769), (1794, 1768, 1778, 1796), (1793, 1792, 1775, 1774), (1791, 1794, 1772, 1773), (1764, 1801, 1817, 1776), (1768, 1761, 1777, 1778), (1761, 1764, 1776, 1777), (1793, 1774, 1781, 1795), (1782, 1783, 1787, 1786), (1784, 1782, 1789, 1788), (1784, 1822, 1827, 1785), (1782, 1786, 1790, 1789), (1822, 1784, 1788, 1823), (1765, 1767, 1784, 1785), (1763, 1762, 1783, 1782), (1762, 1765, 1785, 1783), (1770, 1793, 1795, 1779), (1769, 1768, 1794, 1791), (1770, 1771, 1792, 1793), (1772, 1794, 1796, 1780), (1803, 1805, 1797, 1798), (1809, 1829, 1833, 1819), (1810, 1830, 1829, 1809), (1800, 1799, 1804, 1806), (1806, 1826, 1824, 1800), (1801, 1802, 1805, 1803), (1797, 1808, 1807, 1798), (1837, 1839, 1818, 1807), (1836, 1813, 1814, 1835), (1834, 1812, 1811, 1837), (1803, 1815, 1817, 1801), (1807, 1818, 1816, 1798), (1798, 1816, 1815, 1803), (1836, 1838, 1821, 1813), (1824, 1829, 1830, 1825), (1826, 1831, 1832, 1824), (1826, 1828, 1827, 1822), (1824, 1832, 1833, 1829), (1822, 1823, 1831, 1826), (1804, 1828, 1826, 1806), (1800, 1824, 1825, 1799), (1799, 1825, 1828, 1804), (1809, 1819, 1838, 1836), (1808, 1834, 1837, 1807), (1809, 1836, 1835, 1810), (1811, 1820, 1839, 1837), (1844, 1841, 1840, 1846), (1850, 1859, 1870, 1866), (1851, 1850, 1866, 1867), (1843, 1847, 1845, 1842), (1847, 1843, 1862, 1864), (1881, 1844, 1846, 1882), (1840, 1841, 1848, 1849), (1874, 1848, 1858, 1876), (1873, 1872, 1855, 1854), (1871, 1874, 1852, 1853), (1844, 1881, 1897, 1856), (1848, 1841, 1857, 1858), (1841, 1844, 1856, 1857), (1873, 1854, 1861, 1875), (1862, 1863, 1867, 1866), (1864, 1862, 1869, 1868), (1864, 1902, 1907, 1865), (1862, 1866, 1870, 1869), (1902, 1864, 1868, 1903), (1845, 1847, 1864, 1865), (1843, 1842, 1863, 1862), (1842, 1845, 1865, 1863), (1850, 1873, 1875, 1859), (1849, 1848, 1874, 1871), (1850, 1851, 1872, 1873), (1852, 1874, 1876, 1860), (1883, 1885, 1877, 1878), (1889, 1909, 1913, 1899), (1890, 1910, 1909, 1889), (1880, 1879, 1884, 1886), (1886, 1906, 1904, 1880), (1881, 1882, 1885, 1883), (1877, 1888, 1887, 1878), (1917, 1919, 1898, 1887), (1916, 1893, 1894, 1915), (1914, 1892, 1891, 1917), (1883, 1895, 1897, 1881), (1887, 1898, 1896, 1878), (1878, 1896, 1895, 1883), (1916, 1918, 1901, 1893), (1904, 1909, 1910, 1905), (1906, 1911, 1912, 1904), (1906, 1908, 1907, 1902), (1904, 1912, 1913, 1909), (1902, 1903, 1911, 1906), (1884, 1908, 1906, 1886), (1880, 1904, 1905, 1879), (1879, 1905, 1908, 1884), (1889, 1899, 1918, 1916), (1888, 1914, 1917, 1887), (1889, 1916, 1915, 1890), (1891, 1900, 1919, 1917), (1924, 1921, 1920, 1926), (1930, 1939, 1950, 1946), (1931, 1930, 1946, 1947), (1923, 1927, 1925, 1922), (1927, 1923, 1942, 1944), (1961, 1924, 1926, 1962), (1920, 1921, 1928, 1929), (1954, 1928, 1938, 1956), (1953, 1952, 1935, 1934), (1951, 1954, 1932, 1933), (1924, 1961, 1977, 1936), (1928, 1921, 1937, 1938), (1921, 1924, 1936, 1937), (1953, 1934, 1941, 1955), (1942, 1943, 1947, 1946), (1944, 1942, 1949, 1948), (1944, 1982, 1987, 1945), (1942, 1946, 1950, 1949), (1982, 1944, 1948, 1983), (1925, 1927, 1944, 1945), (1923, 1922, 1943, 1942), (1922, 1925, 1945, 1943), (1930, 1953, 1955, 1939), (1929, 1928, 1954, 1951), (1930, 1931, 1952, 1953), (1932, 1954, 1956, 1940), (1963, 1965, 1957, 1958), (1969, 1989, 1993, 1979), (1970, 1990, 1989, 1969), (1960, 1959, 1964, 1966), (1966, 1986, 1984, 1960), (1961, 1962, 1965, 1963), (1957, 1968, 1967, 1958), (1997, 1999, 1978, 1967), (1996, 1973, 1974, 1995), (1994, 1972, 1971, 1997), (1963, 1975, 1977, 1961), (1967, 1978, 1976, 1958), (1958, 1976, 1975, 1963), (1996, 1998, 1981, 1973), (1984, 1989, 1990, 1985), (1986, 1991, 1992, 1984), (1986, 1988, 1987, 1982), (1984, 1992, 1993, 1989), (1982, 1983, 1991, 1986), (1964, 1988, 1986, 1966), (1960, 1984, 1985, 1959), (1959, 1985, 1988, 1964), (1969, 1979, 1998, 1996), (1968, 1994, 1997, 1967), (1969, 1996, 1995, 1970), (1971, 1980, 1999, 1997), (2004, 2001, 2000, 2006), (2010, 2019, 2030, 2026), (2011, 2010, 2026, 2027), (2003, 2007, 2005, 2002), (2007, 2003, 2022, 2024), (2041, 2004, 2006, 2042), (2000, 2001, 2008, 2009), (2034, 2008, 2018, 2036), (2033, 2032, 2015, 2014), (2031, 2034, 2012, 2013), (2004, 2041, 2057, 2016), (2008, 2001, 2017, 2018), (2001, 2004, 2016, 2017), (2033, 2014, 2021, 2035), (2022, 2023, 2027, 2026), (2024, 2022, 2029, 2028), (2024, 2062, 2067, 2025), (2022, 2026, 2030, 2029), (2062, 2024, 2028, 2063), (2005, 2007, 2024, 2025), (2003, 2002, 2023, 2022), (2002, 2005, 2025, 2023), (2010, 2033, 2035, 2019), (2009, 2008, 2034, 2031), (2010, 2011, 2032, 2033), (2012, 2034, 2036, 2020), (2043, 2045, 2037, 2038), (2049, 2069, 2073, 2059), (2050, 2070, 2069, 2049), (2040, 2039, 2044, 2046), (2046, 2066, 2064, 2040), (2041, 2042, 2045, 2043), (2037, 2048, 2047, 2038), (2077, 2079, 2058, 2047), (2076, 2053, 2054, 2075), (2074, 2052, 2051, 2077), (2043, 2055, 2057, 2041), (2047, 2058, 2056, 2038), (2038, 2056, 2055, 2043), (2076, 2078, 2061, 2053), (2064, 2069, 2070, 2065), (2066, 2071, 2072, 2064), (2066, 2068, 2067, 2062), (2064, 2072, 2073, 2069), (2062, 2063, 2071, 2066), (2044, 2068, 2066, 2046), (2040, 2064, 2065, 2039), (2039, 2065, 2068, 2044), (2049, 2059, 2078, 2076), (2048, 2074, 2077, 2047), (2049, 2076, 2075, 2050), (2051, 2060, 2079, 2077), (2084, 2081, 2080, 2086), (2090, 2099, 2110, 2106), (2091, 2090, 2106, 2107), (2083, 2087, 2085, 2082), (2087, 2083, 2102, 2104), (2121, 2084, 2086, 2122), (2080, 2081, 2088, 2089), (2114, 2088, 2098, 2116), (2113, 2112, 2095, 2094), (2111, 2114, 2092, 2093), (2084, 2121, 2137, 2096), (2088, 2081, 2097, 2098), (2081, 2084, 2096, 2097), (2113, 2094, 2101, 2115), (2102, 2103, 2107, 2106), (2104, 2102, 2109, 2108), (2104, 2142, 2147, 2105), (2102, 2106, 2110, 2109), (2142, 2104, 2108, 2143), (2085, 2087, 2104, 2105), (2083, 2082, 2103, 2102), (2082, 2085, 2105, 2103), (2090, 2113, 2115, 2099), (2089, 2088, 2114, 2111), (2090, 2091, 2112, 2113), (2092, 2114, 2116, 2100), (2123, 2125, 2117, 2118), (2129, 2149, 2153, 2139), (2130, 2150, 2149, 2129), (2120, 2119, 2124, 2126), (2126, 2146, 2144, 2120), (2121, 2122, 2125, 2123), (2117, 2128, 2127, 2118), (2157, 2159, 2138, 2127), (2156, 2133, 2134, 2155), (2154, 2132, 2131, 2157), (2123, 2135, 2137, 2121), (2127, 2138, 2136, 2118), (2118, 2136, 2135, 2123), (2156, 2158, 2141, 2133), (2144, 2149, 2150, 2145), (2146, 2151, 2152, 2144), (2146, 2148, 2147, 2142), (2144, 2152, 2153, 2149), (2142, 2143, 2151, 2146), (2124, 2148, 2146, 2126), (2120, 2144, 2145, 2119), (2119, 2145, 2148, 2124), (2129, 2139, 2158, 2156), (2128, 2154, 2157, 2127), (2129, 2156, 2155, 2130), (2131, 2140, 2159, 2157), (2164, 2161, 2160, 2166), (2170, 2179, 2190, 2186), (2171, 2170, 2186, 2187), (2163, 2167, 2165, 2162), (2167, 2163, 2182, 2184), (2201, 2164, 2166, 2202), (2160, 2161, 2168, 2169), (2194, 2168, 2178, 2196), (2193, 2192, 2175, 2174), (2191, 2194, 2172, 2173), (2164, 2201, 2217, 2176), (2168, 2161, 2177, 2178), (2161, 2164, 2176, 2177), (2193, 2174, 2181, 2195), (2182, 2183, 2187, 2186), (2184, 2182, 2189, 2188), (2184, 2222, 2227, 2185), (2182, 2186, 2190, 2189), (2222, 2184, 2188, 2223), (2165, 2167, 2184, 2185), (2163, 2162, 2183, 2182), (2162, 2165, 2185, 2183), (2170, 2193, 2195, 2179), (2169, 2168, 2194, 2191), (2170, 2171, 2192, 2193), (2172, 2194, 2196, 2180), (2203, 2205, 2197, 2198), (2209, 2229, 2233, 2219), (2210, 2230, 2229, 2209), (2200, 2199, 2204, 2206), (2206, 2226, 2224, 2200), (2201, 2202, 2205, 2203), (2197, 2208, 2207, 2198), (2237, 2239, 2218, 2207), (2236, 2213, 2214, 2235), (2234, 2212, 2211, 2237), (2203, 2215, 2217, 2201), (2207, 2218, 2216, 2198), (2198, 2216, 2215, 2203), (2236, 2238, 2221, 2213), (2224, 2229, 2230, 2225), (2226, 2231, 2232, 2224), (2226, 2228, 2227, 2222), (2224, 2232, 2233, 2229), (2222, 2223, 2231, 2226), (2204, 2228, 2226, 2206), (2200, 2224, 2225, 2199), (2199, 2225, 2228, 2204), (2209, 2219, 2238, 2236), (2208, 2234, 2237, 2207), (2209, 2236, 2235, 2210), (2211, 2220, 2239, 2237), (1612, 1620, 1740, 1731, 1732, 1613), (1615, 1734, 1733, 1741, 1621, 1614), (1055, 1174, 1173, 1181, 1061, 1054), (54, 53, 61, 2181, 2174, 2175)])
me_cube_001.polygons.foreach_set('material_index', [0, 2, 2, 1, 2, 0, 0, 0, 0, 0, 0, 0, 0, 0, 2, 2, 2, 2, 2, 2, 2, 2, 0, 0, 0, 0, 0, 2, 2, 1, 2, 0, 0, 0, 0, 0, 0, 0, 0, 0, 2, 2, 2, 2, 2, 2, 2, 2, 0, 0, 0, 0, 0, 2, 2, 1, 2, 0, 0, 0, 0, 0, 0, 0, 0, 0, 2, 2, 2, 2, 2, 2, 2, 2, 0, 0, 0, 0, 0, 2, 2, 1, 2, 0, 0, 0, 0, 0, 0, 0, 0, 0, 2, 2, 2, 2, 2, 2, 2, 2, 0, 0, 0, 0, 0, 2, 2, 1, 2, 0, 0, 0, 0, 0, 0, 0, 0, 0, 2, 2, 2, 2, 2, 2, 2, 2, 0, 0, 0, 0, 0, 2, 2, 1, 2, 0, 0, 0, 0, 0, 0, 0, 0, 0, 2, 2, 2, 2, 2, 2, 2, 2, 0, 0, 0, 0, 0, 2, 2, 1, 2, 0, 0, 0, 0, 0, 0, 0, 0, 0, 2, 2, 2, 2, 2, 2, 2, 2, 0, 0, 0, 0, 0, 2, 2, 1, 2, 0, 0, 0, 0, 0, 0, 0, 0, 0, 2, 2, 2, 2, 2, 2, 2, 2, 0, 0, 0, 0, 0, 2, 2, 1, 2, 0, 0, 0, 0, 0, 0, 0, 0, 0, 2, 2, 2, 2, 2, 2, 2, 2, 0, 0, 0, 0, 0, 2, 2, 1, 2, 0, 0, 0, 0, 0, 0, 0, 0, 0, 2, 2, 2, 2, 2, 2, 2, 2, 0, 0, 0, 0, 0, 2, 2, 1, 2, 0, 0, 0, 0, 0, 0, 0, 0, 0, 2, 2, 2, 2, 2, 2, 2, 2, 0, 0, 0, 0, 0, 2, 2, 1, 2, 0, 0, 0, 0, 0, 0, 0, 0, 0, 2, 2, 2, 2, 2, 2, 2, 2, 0, 0, 0, 0, 0, 2, 2, 1, 2, 0, 0, 0, 0, 0, 0, 0, 0, 0, 2, 2, 2, 2, 2, 2, 2, 2, 0, 0, 0, 0, 0, 2, 2, 1, 2, 0, 0, 0, 0, 0, 0, 0, 0, 0, 2, 2, 2, 2, 2, 2, 2, 2, 0, 0, 0, 0, 3, 5, 5, 4, 5, 3, 3, 3, 3, 3, 3, 3, 3, 3, 5, 5, 5, 5, 5, 5, 5, 5, 3, 3, 3, 3, 3, 5, 5, 4, 5, 3, 3, 3, 3, 3, 3, 3, 3, 3, 5, 5, 5, 5, 5, 5, 5, 5, 3, 3, 3, 3, 3, 5, 5, 4, 5, 3, 3, 3, 3, 3, 3, 3, 3, 3, 5, 5, 5, 5, 5, 5, 5, 5, 3, 3, 3, 3, 3, 5, 5, 4, 5, 3, 3, 3, 3, 3, 3, 3, 3, 3, 5, 5, 5, 5, 5, 5, 5, 5, 3, 3, 3, 3, 3, 5, 5, 4, 5, 3, 3, 3, 3, 3, 3, 3, 3, 3, 5, 5, 5, 5, 5, 5, 5, 5, 3, 3, 3, 3, 3, 5, 5, 4, 5, 3, 3, 3, 3, 3, 3, 3, 3, 3, 5, 5, 5, 5, 5, 5, 5, 5, 3, 3, 3, 3, 3, 5, 5, 4, 5, 3, 3, 3, 3, 3, 3, 3, 3, 3, 5, 5, 5, 5, 5, 5, 5, 5, 3, 3, 3, 3, 3, 5, 5, 4, 5, 3, 3, 3, 3, 3, 3, 3, 3, 3, 5, 5, 5, 5, 5, 5, 5, 5, 3, 3, 3, 3, 3, 5, 5, 4, 5, 3, 3, 3, 3, 3, 3, 3, 3, 3, 5, 5, 5, 5, 5, 5, 5, 5, 3, 3, 3, 3, 3, 5, 5, 4, 5, 3, 3, 3, 3, 3, 3, 3, 3, 3, 5, 5, 5, 5, 5, 5, 5, 5, 3, 3, 3, 3, 3, 5, 5, 4, 5, 3, 3, 3, 3, 3, 3, 3, 3, 3, 5, 5, 5, 5, 5, 5, 5, 5, 3, 3, 3, 3, 3, 5, 5, 4, 5, 3, 3, 3, 3, 3, 3, 3, 3, 3, 5, 5, 5, 5, 5, 5, 5, 5, 3, 3, 3, 3, 3, 5, 5, 4, 5, 3, 3, 3, 3, 3, 3, 3, 3, 3, 5, 5, 5, 5, 5, 5, 5, 5, 3, 3, 3, 3, 3, 5, 5, 4, 5, 3, 3, 3, 3, 3, 3, 3, 3, 3, 5, 5, 5, 5, 5, 5, 5, 5, 3, 3, 3, 3, 2, 0, 6, 8, 8, 7, 8, 6, 6, 6, 6, 6, 6, 6, 6, 6, 8, 8, 8, 8, 8, 8, 8, 8, 6, 6, 6, 6, 6, 8, 8, 7, 8, 6, 6, 6, 6, 6, 6, 6, 6, 6, 8, 8, 8, 8, 8, 8, 8, 8, 6, 6, 6, 6, 6, 8, 8, 7, 8, 6, 6, 6, 6, 6, 6, 6, 6, 6, 8, 8, 8, 8, 8, 8, 8, 8, 6, 6, 6, 6, 6, 8, 8, 7, 8, 6, 6, 6, 6, 6, 6, 6, 6, 6, 8, 8, 8, 8, 8, 8, 8, 8, 6, 6, 6, 6, 6, 8, 8, 7, 8, 6, 6, 6, 6, 6, 6, 6, 6, 6, 8, 8, 8, 8, 8, 8, 8, 8, 6, 6, 6, 6, 6, 8, 8, 7, 8, 6, 6, 6, 6, 6, 6, 6, 6, 6, 8, 8, 8, 8, 8, 8, 8, 8, 6, 6, 6, 6, 6, 8, 8, 7, 8, 6, 6, 6, 6, 6, 6, 6, 6, 6, 8, 8, 8, 8, 8, 8, 8, 8, 6, 6, 6, 6, 6, 8, 8, 7, 8, 6, 6, 6, 6, 6, 6, 6, 6, 6, 8, 8, 8, 8, 8, 8, 8, 8, 6, 6, 6, 6, 6, 8, 8, 7, 8, 6, 6, 6, 6, 6, 6, 6, 6, 6, 8, 8, 8, 8, 8, 8, 8, 8, 6, 6, 6, 6, 6, 8, 8, 7, 8, 6, 6, 6, 6, 6, 6, 6, 6, 6, 8, 8, 8, 8, 8, 8, 8, 8, 6, 6, 6, 6, 6, 8, 8, 7, 8, 6, 6, 6, 6, 6, 6, 6, 6, 6, 8, 8, 8, 8, 8, 8, 8, 8, 6, 6, 6, 6, 6, 8, 8, 7, 8, 6, 6, 6, 6, 6, 6, 6, 6, 6, 8, 8, 8, 8, 8, 8, 8, 8, 6, 6, 6, 6, 6, 8, 8, 7, 8, 6, 6, 6, 6, 6, 6, 6, 6, 6, 8, 8, 8, 8, 8, 8, 8, 8, 6, 6, 6, 6, 6, 8, 8, 7, 8, 6, 6, 6, 6, 6, 6, 6, 6, 6, 8, 8, 8, 8, 8, 8, 8, 8, 6, 6, 6, 6, 9, 11, 11, 10, 11, 9, 9, 9, 9, 9, 9, 9, 9, 9, 11, 11, 11, 11, 11, 11, 11, 11, 9, 9, 9, 9, 9, 11, 11, 10, 11, 9, 9, 9, 9, 9, 9, 9, 9, 9, 11, 11, 11, 11, 11, 11, 11, 11, 9, 9, 9, 9, 9, 11, 11, 10, 11, 9, 9, 9, 9, 9, 9, 9, 9, 9, 11, 11, 11, 11, 11, 11, 11, 11, 9, 9, 9, 9, 9, 11, 11, 10, 11, 9, 9, 9, 9, 9, 9, 9, 9, 9, 11, 11, 11, 11, 11, 11, 11, 11, 9, 9, 9, 9, 9, 11, 11, 10, 11, 9, 9, 9, 9, 9, 9, 9, 9, 9, 11, 11, 11, 11, 11, 11, 11, 11, 9, 9, 9, 9, 9, 11, 11, 10, 11, 9, 9, 9, 9, 9, 9, 9, 9, 9, 11, 11, 11, 11, 11, 11, 11, 11, 9, 9, 9, 9, 9, 11, 11, 10, 11, 9, 9, 9, 9, 9, 9, 9, 9, 9, 11, 11, 11, 11, 11, 11, 11, 11, 9, 9, 9, 9, 9, 11, 11, 10, 11, 9, 9, 9, 9, 9, 9, 9, 9, 9, 11, 11, 11, 11, 11, 11, 11, 11, 9, 9, 9, 9, 9, 11, 11, 10, 11, 9, 9, 9, 9, 9, 9, 9, 9, 9, 11, 11, 11, 11, 11, 11, 11, 11, 9, 9, 9, 9, 9, 11, 11, 10, 11, 9, 9, 9, 9, 9, 9, 9, 9, 9, 11, 11, 11, 11, 11, 11, 11, 11, 9, 9, 9, 9, 9, 11, 11, 10, 11, 9, 9, 9, 9, 9, 9, 9, 9, 9, 11, 11, 11, 11, 11, 11, 11, 11, 9, 9, 9, 9, 9, 11, 11, 10, 11, 9, 9, 9, 9, 9, 9, 9, 9, 9, 11, 11, 11, 11, 11, 11, 11, 11, 9, 9, 9, 9, 9, 11, 11, 10, 11, 9, 9, 9, 9, 9, 9, 9, 9, 9, 11, 11, 11, 11, 11, 11, 11, 11, 9, 9, 9, 9, 9, 11, 11, 10, 11, 9, 9, 9, 9, 9, 9, 9, 9, 9, 11, 11, 11, 11, 11, 11, 11, 11, 9, 9, 9, 9, 8, 6, 0, 0])
me_cube_001.materials.append(mat_material_001)
me_cube_001.materials.append(mat_material_002)
me_cube_001.materials.append(mat_material_003)
me_cube_001.materials.append(mat_material_004)
me_cube_001.materials.append(mat_material_005)
me_cube_001.materials.append(mat_material_006)
me_cube_001.materials.append(mat_material_007)
me_cube_001.materials.append(mat_material_008)
me_cube_001.materials.append(mat_material_009)
me_cube_001.materials.append(mat_material_010)
me_cube_001.materials.append(mat_material_011)
me_cube_001.materials.append(mat_material_012)
me_cube_001.use_remesh_preserve_volume = False
me_cube_001.use_remesh_preserve_attributes = False
me_cube_001.use_mirror_vertex_groups = False
me_cube_001.update()

# ---- objects
ob_cube = bpy.data.objects.new('Cube', me_cube_001)

# ---- transforms, parenting, visibility, modifiers, constraints
ob_cube.location = (10.27, 0.0, 2.399)
ob_cube.scale = (0.1349, 1.655, 2.352)
ob_cube.lineart.crease_threshold = 0.0
_m = ob_cube.modifiers.new('Array', 'ARRAY')
_m.count = 20
_m.use_constant_offset = True
_m.constant_offset_displace = (0.0, 0.0, -0.1)
_m.relative_offset_displace = (0.0, 0.0, 1.0)

# ---- collection membership
col_collection_1.objects.link(ob_cube)

# ---- scene / render settings (as saved in the file)
scene.frame_start = 1; scene.frame_end = 250; scene.frame_set(1)
scene.render.engine = 'BLENDER_EEVEE_NEXT'
scene.render.resolution_percentage = 50
scene.render.dither_intensity = 0.0
scene.cycles.use_denoising = False
scene.cycles.samples = 10
scene.cycles.sampling_pattern = 'TABULATED_SOBOL'
scene.cycles.light_sampling_threshold = 0.0
scene.cycles.use_adaptive_sampling = False
scene.cycles.use_light_tree = False
scene.cycles.blur_glossy = 0.0
scene.cycles.pixel_filter_type = 'GAUSSIAN'
scene.cycles.sample_clamp_indirect = 0.0
scene.view_settings.view_transform = 'Standard'
bpy.context.view_layer.update()

# ---- added for rendering (the .blend has no active camera and no usable light): camera, sun
cam_auto = bpy.data.cameras.new('AutoCamera')
cam_auto.lens = 50.0
cam_auto.sensor_width = 36.0
cam_auto.clip_end = 2084.84
ob_auto_camera = bpy.data.objects.new('AutoCamera', cam_auto)
scene.collection.objects.link(ob_auto_camera)
ob_auto_camera.location = (119.095, -142.478, 151.048)
ob_auto_camera.rotation_euler = (1.09748, -7.21219e-08, 0.694738)
scene.camera = ob_auto_camera
light_auto_sun = bpy.data.lights.new('AutoSun', 'SUN')
light_auto_sun.energy = 3.0
light_auto_sun.angle = 0.0523599
ob_auto_sun = bpy.data.objects.new('AutoSun', light_auto_sun)
scene.collection.objects.link(ob_auto_sun)
ob_auto_sun.rotation_euler = (0.872665, 0.174533, 0.523599)
bpy.context.view_layer.update()
